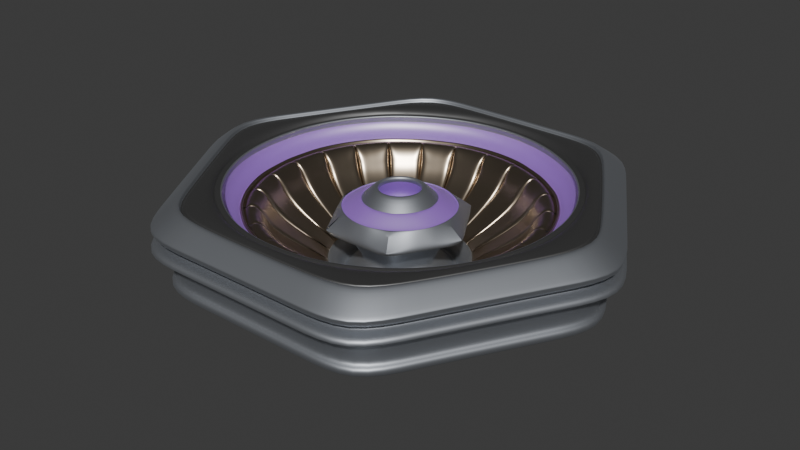 # Source: flower88.8.blend  (saved by Blender 4.2.66; exported with 4.5.12 LTS)
import bpy
from mathutils import Matrix  # noqa: F401  (used for matrix-valued properties, if any)

bpy.ops.wm.read_factory_settings(use_empty=True)
scene = bpy.context.scene
scene.name = 'Scene'

# ---- collections
col_collection = bpy.data.collections.new('Collection'); scene.collection.children.link(col_collection)

# ---- materials (node trees are filled in below, after node groups)
mat_material_001 = bpy.data.materials.new('Material.001')
mat_material_002 = bpy.data.materials.new('Material.002')
mat_outside = bpy.data.materials.new('outside')
mat_top = bpy.data.materials.new('top')
mat_material_003 = bpy.data.materials.new('Material.003')
mat_material_004 = bpy.data.materials.new('Material.004')
mat_flower = bpy.data.materials.new('flower')
mat_material = bpy.data.materials.new('Material')

# ---- material node trees
mat_material_001.use_nodes = True; mat_material_001.node_tree.nodes.clear()
_N = mat_material_001.node_tree.nodes; _L = mat_material_001.node_tree.links
n0 = _N.new('ShaderNodeBsdfPrincipled'); n0.name = 'Principled BSDF'; n0.location = (10, 300)
n1 = _N.new('ShaderNodeOutputMaterial'); n1.name = 'Material Output'; n1.location = (300, 300)
_L.new(n0.outputs[0], n1.inputs[0])
n1.is_active_output = True
mat_material_002.use_nodes = True; mat_material_002.node_tree.nodes.clear()
_N = mat_material_002.node_tree.nodes; _L = mat_material_002.node_tree.links
n0 = _N.new('ShaderNodeBsdfPrincipled'); n0.name = 'Principled BSDF'; n0.location = (10, 300)
n0.inputs[0].default_value = (0.4207, 0.4428, 0.4793, 1.0)
n0.inputs[1].default_value = 0.9032
n0.inputs[2].default_value = 0.5323
n0.inputs[3].default_value = 2.8
n0.inputs[27].default_value = (0.3549, 0.2864, 1.0, 1.0)
n1 = _N.new('ShaderNodeOutputMaterial'); n1.name = 'Material Output'; n1.location = (300, 300)
_L.new(n0.outputs[0], n1.inputs[0])
n1.is_active_output = True
mat_outside.use_nodes = True; mat_outside.node_tree.nodes.clear()
_N = mat_outside.node_tree.nodes; _L = mat_outside.node_tree.links
n0 = _N.new('ShaderNodeBsdfPrincipled'); n0.name = 'Principled BSDF'; n0.location = (10, 300)
n0.inputs[0].default_value = (0.4793, 0.3944, 0.2988, 1.0)
n0.inputs[1].default_value = 1.0
n0.inputs[2].default_value = 0.3011
n1 = _N.new('ShaderNodeOutputMaterial'); n1.name = 'Material Output'; n1.location = (300, 300)
_L.new(n0.outputs[0], n1.inputs[0])
n1.is_active_output = True
mat_top.use_nodes = True; mat_top.node_tree.nodes.clear()
_N = mat_top.node_tree.nodes; _L = mat_top.node_tree.links
n0 = _N.new('ShaderNodeBsdfPrincipled'); n0.name = 'Principled BSDF'; n0.location = (10, 300)
n0.inputs[0].default_value = (0.1887, 0.1887, 0.1887, 1.0)
n0.inputs[1].default_value = 0.8925
n1 = _N.new('ShaderNodeOutputMaterial'); n1.name = 'Material Output'; n1.location = (300, 300)
_L.new(n0.outputs[0], n1.inputs[0])
n1.is_active_output = True
mat_material_003.use_nodes = True; mat_material_003.node_tree.nodes.clear()
_N = mat_material_003.node_tree.nodes; _L = mat_material_003.node_tree.links
n0 = _N.new('ShaderNodeBsdfPrincipled'); n0.name = 'Principled BSDF'; n0.location = (10, 300)
n0.inputs[0].default_value = (0.3744, 0.1076, 0.8068, 1.0)
n0.inputs[2].default_value = 0.544
n0.inputs[3].default_value = 4.9
n1 = _N.new('ShaderNodeOutputMaterial'); n1.name = 'Material Output'; n1.location = (300, 300)
_L.new(n0.outputs[0], n1.inputs[0])
n1.is_active_output = True
mat_material_004.use_nodes = True; mat_material_004.node_tree.nodes.clear()
_N = mat_material_004.node_tree.nodes; _L = mat_material_004.node_tree.links
n0 = _N.new('ShaderNodeBsdfPrincipled'); n0.name = 'Principled BSDF'; n0.location = (10, 300)
n1 = _N.new('ShaderNodeOutputMaterial'); n1.name = 'Material Output'; n1.location = (300, 300)
_L.new(n0.outputs[0], n1.inputs[0])
n1.is_active_output = True
mat_flower.use_nodes = True; mat_flower.node_tree.nodes.clear()
_N = mat_flower.node_tree.nodes; _L = mat_flower.node_tree.links
n0 = _N.new('ShaderNodeBsdfPrincipled'); n0.name = 'Principled BSDF'; n0.location = (10, 300)
n1 = _N.new('ShaderNodeOutputMaterial'); n1.name = 'Material Output'; n1.location = (300, 300)
_L.new(n0.outputs[0], n1.inputs[0])
n1.is_active_output = True
mat_material.use_nodes = True; mat_material.node_tree.nodes.clear()
_N = mat_material.node_tree.nodes; _L = mat_material.node_tree.links
n0 = _N.new('ShaderNodeBsdfPrincipled'); n0.name = 'Principled BSDF'; n0.location = (10, 300)
n0.inputs[0].default_value = (0.8007, 0.2017, 0.0307, 1.0)
n1 = _N.new('ShaderNodeOutputMaterial'); n1.name = 'Material Output'; n1.location = (300, 300)
_L.new(n0.outputs[0], n1.inputs[0])
n1.is_active_output = True

# ---- world
world_world = bpy.data.worlds.new('World'); scene.world = world_world
world_world.use_nodes = True; world_world.node_tree.nodes.clear()
_N = world_world.node_tree.nodes; _L = world_world.node_tree.links
n0 = _N.new('ShaderNodeOutputWorld'); n0.name = 'World Output'; n0.location = (300, 300)
n1 = _N.new('ShaderNodeBackground'); n1.name = 'Background'; n1.location = (10, 300)
n1.inputs[0].default_value = (0.05088, 0.05088, 0.05088, 1.0)
_L.new(n1.outputs[0], n0.inputs[0])
n0.is_active_output = True
world_world.color = (0.05088, 0.05088, 0.05088)
world_world.use_sun_shadow = False
world_world.sun_shadow_jitter_overblur = 0.0

# ---- meshes
me_cylinder = bpy.data.meshes.new('Cylinder')
me_cylinder.from_pydata([(0.2801, 0.1617, -0.1179), (0.3133, 0.08389, -0.1174), (0.2801, -0.1617, -0.1179), (0.3133, -0.08389, -0.1174), (0.1, 0.05774, -0.03907), (0.1, -0.05774, -0.03907), (0.1157, 0.0, -0.03887), (0.1119, 0.02996, -0.03892), (0.1119, -0.02996, -0.03892), (0.2546, 0.107, -0.1843), (0.2546, -0.107, -0.1843), (0.2837, -3.025e-09, -0.1835), (0.2766, 0.05553, -0.1837), (0.2766, -0.05553, -0.1837), (0.1121, 0.06475, 0.005182), (0.1121, -0.06475, 0.005182), (0.1297, 0.0, 0.005415), (0.1254, 0.03359, 0.005358), (0.1254, -0.03359, 0.005358), (0.1942, 0.1121, -0.09267), (0.1942, -0.1121, -0.09267), (0.2246, 0.0, -0.09226), (0.2172, 0.05816, -0.09236), (0.2172, -0.05816, -0.09236), (0.3216, -0.08612, -0.1323), (0.2875, -0.166, -0.1327), (0.3216, 0.08612, -0.1323), (0.2875, 0.166, -0.1327), (0.368, 0.2122, -0.1983), (0.368, 0.1101, -0.1977), (0.3676, -0.2122, -0.2083), (0.368, -0.1101, -0.1977), (0.3823, 0.2207, -0.2147), (0.3813, 0.1145, -0.2141), (0.3823, -0.2207, -0.2147), (0.3813, -0.1145, -0.2141), (1.023, 0.0, 0.006058), (0.8848, 0.5108, 0.00422), (0.9896, 0.265, 0.00561), (0.8848, -0.5108, 0.00422), (0.9896, -0.265, 0.00561), (1.04, 0.0, 0.04425), (0.909, 0.5248, 0.04284), (1.017, 0.2723, 0.04426), (0.909, -0.5248, 0.04284), (1.017, -0.2723, 0.04426), (1.08, 8.62e-10, 0.03221), (1.065, 0.6147, 0.03659), (1.079, 0.3173, 0.03173), (1.065, -0.6147, 0.03659), (1.079, -0.3173, 0.03173), (1.088, 8.62e-10, 0.03263), (1.073, 0.6194, 0.03704), (1.088, 0.3197, 0.03215), (1.073, -0.6194, 0.03704), (1.088, -0.3197, 0.03215), (1.094, 8.62e-10, 0.01974), (1.078, 0.6226, 0.02258), (1.093, 0.3214, 0.01925), (1.078, -0.6226, 0.02258), (1.093, -0.3214, 0.01925), (1.108, 8.62e-10, 0.02025), (1.092, 0.6302, 0.02313), (1.106, 0.3253, 0.01976), (1.092, -0.6302, 0.02313), (1.106, -0.3253, 0.01976), (1.112, 8.592e-10, 0.04295), (1.095, 0.6325, 0.0487), (1.11, 0.3265, 0.04246), (1.095, -0.6325, 0.0487), (1.11, -0.3265, 0.04246), (1.122, 8.592e-10, 0.04353), (1.105, 0.6379, 0.04933), (1.12, 0.3293, 0.04303), (1.105, -0.6379, 0.04933), (1.12, -0.3293, 0.04303), (1.139, 8.592e-10, 0.04454), (1.121, 0.6475, 0.05042), (1.136, 0.3342, 0.04403), (1.121, -0.6475, 0.05042), (1.136, -0.3342, 0.04403), (1.249, 0.0, -0.0493), (1.249, 0.7212, -0.0519), (1.249, 0.3742, -0.04993), (1.249, -0.7212, -0.0519), (1.249, -0.3742, -0.04993), (1.24, 0.0, -0.04871), (1.24, 0.7157, -0.05128), (1.24, 0.3713, -0.04934), (1.24, -0.7157, -0.05128), (1.24, -0.3713, -0.04934), (1.24, 0.0, -0.08722), (1.24, 0.7157, -0.08979), (1.24, 0.3713, -0.08785), (1.24, -0.7157, -0.08979), (1.24, -0.3713, -0.08785), (1.172, 0.0, -0.1062), (1.172, 0.6768, -0.1087), (1.172, 0.3511, -0.1068), (1.172, -0.6768, -0.1087), (1.172, -0.3511, -0.1068), (1.172, 0.0, -0.1349), (1.172, 0.6768, -0.1373), (1.172, 0.3511, -0.1355), (1.172, -0.6768, -0.1373), (1.172, -0.3511, -0.1355), (1.25, 0.0, -0.1423), (1.25, 0.7216, -0.1449), (1.25, 0.3743, -0.143), (1.25, -0.7216, -0.1449), (1.25, -0.3743, -0.143), (1.25, 0.0, -0.1797), (1.25, 0.7216, -0.1823), (1.25, 0.3743, -0.1803), (1.25, -0.7216, -0.1823), (1.25, -0.3743, -0.1803), (1.25, 0.0, -0.173), (1.25, 0.7216, -0.1756), (1.25, 0.3743, -0.1736), (1.25, -0.7216, -0.1756), (1.25, -0.3743, -0.1736), (0.9455, 0.3913, 0.004316), (0.9458, -0.3915, 0.004473), (1.015, -0.1337, 0.005244), (1.015, 0.1337, 0.005244), (0.8437, -0.226, -0.099), (0.7544, 0.4355, -0.1002), (0.7544, -0.4355, -0.1002), (0.7991, -0.3307, -0.09959), (0.7991, 0.3307, -0.09959), (0.961, -0.2574, -0.02037), (0.961, 0.2574, -0.02037), (0.8592, -0.4961, -0.02172), (0.9181, -0.38, -0.02185), (0.986, 0.1298, -0.02095), (0.9181, 0.38, -0.02185), (0.986, -0.1298, -0.02095), (0.9939, 0.0, -0.01994), (0.8592, 0.4961, -0.02172), (0.8914, 0.0, -0.1106), (0.7707, 0.445, -0.1122), (0.862, -0.2308, -0.111), (0.862, 0.2308, -0.111), (0.7707, -0.445, -0.1122), (0.8163, -0.3379, -0.1116), (0.8767, 0.1154, -0.1108), (0.8163, 0.3379, -0.1116), (0.8767, -0.1154, -0.1108), (0.7668, 0.4427, -0.09267), (0.9343, -0.2502, -0.0721), (0.9343, 0.2502, -0.0721), (0.8353, -0.4823, -0.07342), (0.8926, -0.3694, -0.07374), (0.9586, 0.1262, -0.07287), (0.8926, 0.3694, -0.07374), (0.9586, -0.1262, -0.07287), (0.9662, 0.0, -0.07168), (0.8353, 0.4823, -0.07342), (0.8576, -0.2297, -0.09147), (0.8576, 0.2297, -0.09147), (0.7668, -0.4427, -0.09267), (0.8122, -0.3362, -0.09207), (0.8122, 0.3362, -0.09207), (0.1083, 0.029, -0.4116), (0.09684, -0.05591, -0.4118), (0.09684, 0.05591, -0.4118), (0.112, 0.0, -0.4116), (0.1083, -0.029, -0.4116), (0.112, 0.03, -0.257), (0.1002, -0.05783, -0.2572), (0.1002, 0.05783, -0.2572), (0.1159, 0.0, -0.2569), (0.112, -0.03, -0.257), (0.05153, -0.0138, -0.3399), (0.05329, 0.0, -0.3398), (0.05153, 0.0138, -0.3399), (0.04607, 0.0266, -0.3399), (0.04607, -0.0266, -0.3399), (0.1539, 0.0412, -0.1221), (0.1591, 0.0, -0.122), (0.1539, -0.0412, -0.1221), (0.1376, 0.07942, -0.1223), (0.1376, -0.07942, -0.1223), (0.1406, 0.03765, -0.2371), (0.1257, -0.07257, -0.2373), (0.1257, 0.07257, -0.2373), (0.04635, 0.01241, -0.3527), (0.04635, 0.01241, -0.3473), (0.04144, -0.02392, -0.3535), (0.04144, -0.02392, -0.3473), (0.04144, 0.02392, -0.3527), (0.04144, 0.02392, -0.3473), (0.04793, 0.0, -0.3473), (0.04635, -0.01241, -0.3473), (0.04793, 0.0, -0.3526), (0.04635, -0.01241, -0.3527), (0.1454, 0.0, -0.237), (0.1406, -0.03765, -0.2371), (0.1822, 0.1052, -0.08275), (0.1822, -0.1052, -0.08275), (0.2108, 0.0, -0.08237), (0.2038, 0.05457, -0.08246), (0.2038, -0.05457, -0.08246), (0.1868, 0.1079, -0.06966), (0.1868, -0.1079, -0.06966), (0.2162, -3.746e-05, -0.06932), (0.209, 0.05596, -0.06937), (0.209, -0.05596, -0.06937), (0.2782, 0.1606, -0.1361), (0.2782, -0.1606, -0.1361), (0.3112, 0.08333, -0.1357), (0.3112, -0.08333, -0.1357), (1.179, 0.0, -0.1989), (1.179, 0.6807, -0.2013), (1.179, 0.3531, -0.1995), (1.179, -0.6807, -0.2013), (1.179, -0.3531, -0.1995), (1.123, 0.0, -0.3575), (1.123, 0.6481, -0.3599), (1.123, 0.3363, -0.3581), (1.123, -0.6481, -0.3599), (1.123, -0.3363, -0.3581), (0.33, -0.0437, -0.1323), (0.3215, -0.04257, -0.1174), (0.3243, -0.0001123, -0.1174), (0.3329, -0.0001153, -0.1323), (0.368, -0.0001474, -0.1871), (0.3813, -0.0001533, -0.2141), (0.8735, -3.818e-08, -0.099), (0.8879, -3.881e-08, -0.09147), (0.3221, -0.0001116, -0.1357), (0.368, -0.05587, -0.1871), (0.3813, -0.0581, -0.2141), (0.8659, -0.1147, -0.099), (0.8802, -0.1165, -0.09147), (0.3193, -0.04228, -0.1357), (0.3302, 0.04242, -0.1323), (0.3216, 0.04134, -0.1175), (0.368, 0.05424, -0.1872), (0.3813, 0.05641, -0.2141), (0.8804, 0.1152, -0.09153), (0.3195, 0.04102, -0.1357), (0.8437, 0.226, -0.099), (0.851, -0.1127, -0.1442), (0.851, 0.1127, -0.1442), (0.8659, 0.1147, -0.099), (0.8292, -0.2221, -0.1442), (0.7414, 0.428, -0.1453), (0.7853, 0.325, -0.1447), (0.8292, 0.2221, -0.1442), (0.857, -3.746e-08, -0.1442), (0.3823, 0.2207, -0.247), (0.3813, 0.1145, -0.2464), (0.3823, -0.2207, -0.247), (0.3813, -0.1145, -0.2464), (0.3813, -0.0001533, -0.2464), (0.3813, -0.0581, -0.2464), (0.3813, 0.05641, -0.2464), (0.2964, 0.1711, -0.234), (0.2956, 0.08878, -0.2335), (0.2964, -0.1711, -0.234), (0.2956, -0.08878, -0.2335), (0.2956, -0.0001189, -0.2335), (0.2956, -0.04505, -0.2335), (0.2956, 0.04373, -0.2336), (0.2155, -0.06473, -0.3833), (0.2155, -8.665e-05, -0.3833), (0.2155, 0.06473, -0.3833), (0.2161, 0.1248, -0.3837), (0.2161, -0.1248, -0.3837), (0.2841, -0.164, -0.4752), (0.3177, 0.08508, -0.4747), (0.2019, 0.05408, -0.4305), (0.2088, 0.0, -0.4304), (0.2019, -0.05408, -0.4305), (0.1806, 0.1042, -0.4308), (0.1806, -0.1042, -0.4308), (0.2525, 0.06761, -0.4644), (0.2257, -0.1303, -0.4648), (0.2257, 0.1303, -0.4648), (0.2611, 0.0, -0.4643), (0.2525, -0.06761, -0.4644), (0.2841, 0.164, -0.4752), (0.3286, 0.0, -0.4746), (0.3177, -0.08508, -0.4747), (0.3347, -0.08962, -0.5654), (0.2992, -0.1728, -0.5659), (0.2992, 0.1728, -0.5659), (0.3347, 0.08962, -0.5654), (0.3461, 0.0, -0.5653), (0.3744, -0.2162, -0.4266), (0.4188, 0.1122, -0.426), (0.3744, 0.2162, -0.4266), (0.4331, 0.0, -0.4258), (0.4188, -0.1122, -0.426), (0.3383, -0.1953, -0.4811), (0.3784, 0.1013, -0.4805), (0.3383, 0.1953, -0.4811), (0.3914, 0.0, -0.4804), (0.3784, -0.1013, -0.4805), (0.7304, -0.4217, -0.5063), (0.817, 0.2188, -0.5051), (0.7304, 0.4217, -0.5063), (0.8449, 0.0, -0.5047), (0.817, -0.2188, -0.5051), (0.7304, -0.4217, -0.1395), (0.817, 0.2188, -0.1383), (0.7304, 0.4217, -0.1395), (0.8449, 0.0, -0.1379), (0.817, -0.2188, -0.1383), (0.9074, 0.0, -0.09076), (0.7845, 0.4529, -0.09239), (0.8775, -0.235, -0.09116), (0.8775, 0.235, -0.09116), (0.7845, -0.4529, -0.09239), (0.8383, -0.347, -0.09347), (0.9003, 0.1185, -0.09264), (0.8383, 0.347, -0.09347), (0.9003, -0.1185, -0.09264), (0.7864, -0.3261, -0.1445), (0.7425, -0.4253, -0.1452), (0.1384, 0.03708, -0.1555), (0.1238, -0.07147, -0.1557), (0.1238, 0.07147, -0.1557), (0.1432, 0.0, -0.1555), (0.1384, -0.03708, -0.1555), (0.9429, -0.2525, 0.01075), (0.9429, 0.2525, 0.01075), (0.843, -0.4867, 0.009423), (0.9009, -0.3729, 0.009524), (0.9674, 0.1274, 0.01037), (0.9008, 0.3729, 0.009483), (0.9674, -0.1274, 0.01037), (0.9751, 0.0, 0.01117), (0.843, 0.4867, 0.009423), (0.971, -0.26, 0.01363), (0.971, 0.26, 0.01363), (0.8682, -0.5012, 0.01227), (0.9279, -0.3841, 0.01227), (0.9963, 0.1312, 0.01307), (0.9277, 0.384, 0.01216), (0.9963, -0.1312, 0.01307), (1.004, 0.0, 0.01407), (0.8682, 0.5012, 0.01227), (0.9548, -0.2557, 0.01905), (0.9874, 0.0, 0.01948), (0.8536, 0.4929, 0.01771), (0.9548, 0.2557, 0.01905), (0.8536, -0.4929, 0.01771), (0.9123, -0.3776, 0.01775), (0.9796, 0.129, 0.01855), (0.9122, 0.3776, 0.01766), (0.9796, -0.129, 0.01855), (1.168, 0.0, -0.3588), (1.168, 0.6743, -0.3613), (1.168, 0.3498, -0.3594), (1.168, -0.6743, -0.3613), (1.168, -0.3498, -0.3594), (1.168, 0.0, -0.403), (1.168, 0.6743, -0.4054), (1.168, 0.3498, -0.4036), (1.168, -0.6743, -0.4054), (1.168, -0.3498, -0.4036), (1.139, 0.0, -0.4241), (1.139, 0.6573, -0.4265), (1.139, 0.341, -0.4247), (1.139, -0.6573, -0.4265), (1.139, -0.341, -0.4247)], [], [(7, 17, 14, 4), (6, 16, 17, 7), (8, 5, 15, 18), (6, 8, 18, 16), (17, 22, 19, 14), (16, 21, 22, 17), (18, 15, 20, 23), (16, 18, 23, 21), (27, 26, 1, 0), (24, 25, 2, 3), (3, 2, 30, 31), (0, 1, 29, 28), (28, 29, 33, 32), (31, 30, 34, 35), (341, 335, 40, 123), (340, 336, 38, 121), (339, 342, 36, 124), (36, 123, 40, 45, 41), (345, 352, 341, 342), (38, 124, 36, 41, 43), (40, 122, 39, 44, 45), (45, 44, 49, 50), (41, 45, 50, 46), (42, 43, 48, 47), (43, 41, 46, 48), (48, 46, 51, 53), (50, 49, 54, 55), (46, 50, 55, 51), (47, 48, 53, 52), (53, 51, 56, 58), (55, 54, 59, 60), (51, 55, 60, 56), (52, 53, 58, 57), (58, 56, 61, 63), (60, 59, 64, 65), (56, 60, 65, 61), (57, 58, 63, 62), (63, 61, 66, 68), (65, 64, 69, 70), (61, 65, 70, 66), (62, 63, 68, 67), (67, 68, 73, 72), (68, 66, 71, 73), (70, 69, 74, 75), (66, 70, 75, 71), (73, 71, 76, 78), (75, 74, 79, 80), (71, 75, 80, 76), (72, 73, 78, 77), (78, 76, 81, 83), (80, 79, 84, 85), (76, 80, 85, 81), (77, 78, 83, 82), (81, 85, 90, 86), (82, 83, 88, 87), (83, 81, 86, 88), (85, 84, 89, 90), (90, 89, 94, 95), (86, 90, 95, 91), (87, 88, 93, 92), (88, 86, 91, 93), (93, 91, 96, 98), (95, 94, 99, 100), (91, 95, 100, 96), (92, 93, 98, 97), (96, 100, 105, 101), (97, 98, 103, 102), (98, 96, 101, 103), (100, 99, 104, 105), (101, 105, 110, 106), (102, 103, 108, 107), (103, 101, 106, 108), (105, 104, 109, 110), (106, 110, 115, 111), (107, 108, 113, 112), (108, 106, 111, 113), (110, 109, 114, 115), (111, 115, 120, 116), (112, 113, 118, 117), (113, 111, 116, 118), (115, 114, 119, 120), (338, 337, 39, 122), (335, 338, 122, 40), (336, 339, 124, 38), (343, 340, 121, 37), (156, 155, 136, 137), (150, 153, 134, 131), (149, 152, 133, 130), (152, 151, 132, 133), (153, 156, 137, 134), (154, 150, 131, 135), (155, 149, 130, 136), (162, 159, 142, 146), (161, 160, 143, 144), (158, 161, 144, 141), (148, 162, 146, 140), (126, 129, 162, 148), (125, 128, 161, 158), (128, 127, 160, 161), (318, 312, 149, 155), (317, 313, 150, 154), (316, 310, 156, 153), (315, 314, 151, 152), (312, 315, 152, 149), (313, 316, 153, 150), (311, 317, 154, 157), (310, 318, 155, 156), (168, 163, 166, 171), (169, 172, 167, 164), (172, 171, 166, 167), (170, 165, 163, 168), (164, 167, 173, 177), (5, 8, 180, 182), (167, 166, 174, 173), (7, 4, 181, 178), (166, 163, 175, 174), (323, 185, 183, 321), (325, 324, 196, 197), (322, 325, 197, 184), (321, 183, 196, 324), (187, 186, 194, 192), (189, 193, 195, 188), (193, 192, 194, 195), (191, 190, 186, 187), (163, 165, 176, 175), (174, 175, 187, 192), (170, 168, 183, 185), (171, 172, 197, 196), (177, 173, 193, 189), (172, 169, 184, 197), (173, 174, 192, 193), (6, 7, 178, 179), (168, 171, 196, 183), (8, 6, 179, 180), (175, 176, 191, 187), (9, 12, 201, 198), (12, 11, 200, 201), (13, 10, 199, 202), (11, 13, 202, 200), (200, 202, 207, 205), (198, 201, 206, 203), (201, 200, 205, 206), (202, 199, 204, 207), (207, 204, 209, 211), (203, 206, 210, 208), (24, 211, 209, 25), (26, 27, 208, 210), (120, 119, 215, 216), (116, 120, 216, 212), (117, 118, 214, 213), (216, 215, 220, 221), (212, 216, 221, 217), (213, 214, 219, 218), (1, 26, 236, 237), (224, 237, 236, 225), (224, 225, 222, 223), (3, 223, 222, 24), (235, 211, 24, 222), (225, 230, 235, 222), (236, 241, 230, 225), (26, 210, 241, 236), (33, 29, 238, 239), (227, 239, 238, 226), (227, 226, 231, 232), (35, 232, 231, 31), (29, 1, 237, 238), (226, 238, 237, 224), (226, 224, 223, 231), (31, 231, 223, 3), (241, 205, 230), (230, 205, 235), (205, 241, 210, 206), (205, 207, 211, 235), (139, 145, 240, 229), (139, 229, 234, 147), (159, 240, 145, 142), (229, 228, 233, 234), (141, 147, 234, 158), (158, 234, 233, 125), (242, 159, 162, 129), (229, 240, 245, 228), (159, 242, 245, 240), (250, 228, 245, 244), (129, 248, 249, 242), (233, 228, 250, 243), (242, 249, 244, 245), (125, 233, 243, 246), (129, 126, 247, 248), (239, 227, 255, 257), (33, 239, 257, 252), (32, 33, 252, 251), (35, 34, 253, 254), (232, 35, 254, 256), (227, 232, 256, 255), (255, 256, 263, 262), (252, 257, 264, 259), (251, 252, 259, 258), (256, 254, 261, 263), (257, 255, 262, 264), (254, 253, 260, 261), (263, 261, 265), (261, 260, 269, 265), (262, 263, 265, 266), (258, 259, 267, 268), (264, 262, 266, 267), (259, 264, 267), (275, 272, 277, 279), (274, 281, 280, 273), (276, 278, 281, 274), (272, 273, 280, 277), (272, 275, 268, 267), (265, 269, 276, 274), (266, 265, 274, 273), (266, 273, 272, 267), (285, 286, 270, 284), (287, 288, 271, 282), (288, 289, 283, 271), (289, 285, 284, 283), (280, 281, 285, 289), (277, 280, 289, 288), (279, 277, 288, 287), (281, 278, 286, 285), (284, 270, 290, 294), (283, 284, 294, 293), (282, 271, 291, 292), (271, 283, 293, 291), (291, 293, 298, 296), (292, 291, 296, 297), (294, 290, 295, 299), (293, 294, 299, 298), (296, 298, 303, 301), (297, 296, 301, 302), (299, 295, 300, 304), (298, 299, 304, 303), (301, 303, 308, 306), (302, 301, 306, 307), (304, 300, 305, 309), (303, 304, 309, 308), (139, 147, 318, 310), (140, 146, 317, 311), (142, 145, 316, 313), (141, 144, 315, 312), (144, 143, 314, 315), (145, 139, 310, 316), (146, 142, 313, 317), (147, 141, 312, 318), (320, 127, 128, 319), (128, 125, 246, 319), (118, 116, 212, 214), (212, 217, 219, 214), (178, 321, 324, 179), (182, 180, 325, 322), (180, 179, 324, 325), (181, 323, 321, 178), (346, 351, 340, 343), (137, 136, 332, 333), (138, 135, 331, 334), (131, 134, 330, 327), (130, 133, 329, 326), (133, 132, 328, 329), (134, 137, 333, 330), (135, 131, 327, 331), (136, 130, 326, 332), (37, 121, 38, 43, 42), (347, 350, 339, 336), (344, 349, 338, 335), (349, 348, 337, 338), (350, 345, 342, 339), (351, 347, 336, 340), (352, 344, 335, 341), (332, 326, 344, 352), (331, 327, 347, 351), (330, 333, 345, 350), (329, 328, 348, 349), (326, 329, 349, 344), (327, 330, 350, 347), (334, 331, 351, 346), (333, 332, 352, 345), (221, 220, 356, 357), (217, 221, 357, 353), (218, 219, 355, 354), (219, 217, 353, 355), (355, 353, 358, 360), (357, 356, 361, 362), (353, 357, 362, 358), (354, 355, 360, 359), (360, 358, 363, 365), (362, 361, 366, 367), (358, 362, 367, 363), (359, 360, 365, 364), (138, 157, 154, 135), (342, 341, 123, 36)])
me_cylinder.polygons.foreach_set('use_smooth', [True] * 292)
me_cylinder.polygons.foreach_set('material_index', [1, 1, 1, 1, 1, 1, 1, 1, 1, 1, 1, 1, 1, 1, 3, 3, 3, 3, 3, 3, 3, 3, 3, 3, 3, 3, 3, 3, 3, 3, 3, 3, 3, 3, 3, 3, 3, 1, 1, 1, 1, 1, 1, 1, 1, 1, 1, 1, 1, 1, 1, 1, 1, 1, 1, 1, 1, 1, 1, 1, 1, 1, 1, 1, 1, 1, 1, 1, 1, 1, 1, 1, 1, 1, 1, 1, 1, 1, 1, 1, 1, 3, 3, 3, 3, 4, 4, 4, 4, 4, 4, 4, 2, 2, 2, 2, 2, 2, 2, 4, 4, 4, 4, 4, 4, 4, 4, 4, 4, 4, 4, 1, 4, 1, 4, 1, 4, 4, 4, 4, 1, 1, 1, 1, 1, 1, 4, 4, 1, 4, 1, 4, 4, 4, 1, 3, 3, 3, 3, 4, 4, 4, 4, 4, 4, 4, 4, 1, 1, 1, 1, 1, 1, 1, 1, 1, 1, 4, 4, 4, 4, 1, 1, 1, 1, 1, 1, 1, 1, 4, 4, 4, 4, 2, 2, 2, 2, 2, 2, 2, 2, 2, 2, 2, 2, 2, 2, 2, 1, 1, 1, 1, 1, 1, 1, 1, 1, 1, 1, 1, 1, 1, 1, 1, 1, 1, 1, 1, 1, 1, 1, 1, 1, 1, 1, 1, 1, 1, 1, 1, 1, 1, 1, 1, 1, 1, 1, 1, 1, 1, 2, 2, 2, 2, 1, 1, 1, 1, 4, 4, 4, 4, 4, 4, 4, 4, 2, 2, 1, 1, 4, 4, 4, 4, 3, 1, 1, 1, 1, 1, 1, 1, 1, 3, 3, 3, 3, 3, 3, 3, 1, 1, 1, 1, 1, 1, 1, 1, 1, 1, 1, 1, 1, 1, 1, 1, 1, 1, 1, 1, 4, 3])
_uv = me_cylinder.uv_layers.new(name='UVMap')
_uv.uv.foreach_set('vector', [0.0, 0.0, 0.0, 0.0, 0.0, 0.0, 0.0, 0.0, 0.0, 0.0, 0.0, 0.0, 0.0, 0.0, 0.0, 0.0, 0.0, 0.0, 0.0, 0.0, 0.0, 0.0, 0.0, 0.0, 0.0, 0.0, 0.0, 0.0, 0.0, 0.0, 0.0, 0.0, 0.0, 0.0, 0.0, 0.0, 0.0, 0.0, 0.0, 0.0, 0.0, 0.0, 0.0, 0.0, 0.0, 0.0, 0.0, 0.0, 0.0, 0.0, 0.0, 0.0, 0.0, 0.0, 0.0, 0.0, 0.0, 0.0, 0.0, 0.0, 0.0, 0.0, 0.0, 0.0, 0.0, 0.0, 0.0, 0.0, 0.0, 0.0, 0.0, 0.0, 0.0, 0.0, 0.0, 0.0, 0.0, 0.0, 0.0, 0.0, 0.0, 0.0, 0.0, 0.0, 0.0, 0.0, 0.0, 0.0, 0.0, 0.0, 0.0, 0.0, 0.0, 0.0, 0.0, 0.0, 0.0, 0.0, 0.0, 0.0, 0.0, 0.0, 0.0, 0.0, 0.0, 0.0, 0.0, 0.0, 0.0, 0.0, 0.0, 0.0, 0.0, 0.0, 0.0, 0.0, 0.0, 0.0, 0.0, 0.0, 0.0, 0.0, 0.0, 0.0, 0.0, 0.0, 0.0, 0.0, 0.0, 0.0, 0.0, 0.0, 0.0, 0.0, 0.0, 0.0, 0.0, 0.0, 0.0, 0.0, 0.0, 0.0, 0.0, 0.0, 0.0, 0.0, 0.0, 0.0, 0.0, 0.0, 0.0, 0.0, 0.0, 0.0, 0.0, 0.0, 0.0, 0.0, 0.0, 0.0, 0.0, 0.0, 0.0, 0.0, 0.0, 0.0, 0.0, 0.0, 0.0, 0.0, 0.0, 0.0, 0.0, 0.0, 0.0, 0.0, 0.0, 0.0, 0.0, 0.0, 0.0, 0.0, 0.0, 0.0, 0.0, 0.0, 0.0, 0.0, 0.0, 0.0, 0.0, 0.0, 0.0, 0.0, 0.0, 0.0, 0.0, 0.0, 0.0, 0.0, 0.0, 0.0, 0.0, 0.0, 0.0, 0.0, 0.0, 0.0, 0.0, 0.0, 0.0, 0.0, 0.0, 0.0, 0.0, 0.0, 0.0, 0.0, 0.0, 0.0, 0.0, 0.0, 0.0, 0.0, 0.0, 0.0, 0.0, 0.0, 0.0, 0.0, 0.0, 0.0, 0.0, 0.0, 0.0, 0.0, 0.0, 0.0, 0.0, 0.0, 0.0, 0.0, 0.0, 0.0, 0.0, 0.0, 0.0, 0.0, 0.0, 0.0, 0.0, 0.0, 0.0, 0.0, 0.0, 0.0, 0.0, 0.0, 0.0, 0.0, 0.0, 0.0, 0.0, 0.0, 0.0, 0.0, 0.0, 0.0, 0.0, 0.0, 0.0, 0.0, 0.0, 0.0, 0.0, 0.0, 0.0, 0.0, 0.0, 0.0, 0.0, 0.0, 0.0, 0.0, 0.0, 0.0, 0.0, 0.0, 0.0, 0.0, 0.0, 0.0, 0.0, 0.0, 0.0, 0.0, 0.0, 0.0, 0.0, 0.0, 0.0, 0.0, 0.0, 0.0, 0.0, 0.0, 0.0, 0.0, 0.0, 0.0, 0.0, 0.0, 0.0, 0.0, 0.0, 0.0, 0.0, 0.0, 0.0, 0.0, 0.0, 0.0, 0.0, 0.0, 0.0, 0.0, 0.0, 0.0, 0.0, 0.0, 0.0, 0.0, 0.0, 0.0, 0.0, 0.0, 0.0, 0.0, 0.0, 0.0, 0.0, 0.0, 0.0, 0.0, 0.0, 0.0, 0.0, 0.0, 0.0, 0.0, 0.0, 0.0, 0.0, 0.0, 0.0, 0.0, 0.0, 0.0, 0.0, 0.0, 0.0, 0.0, 0.0, 0.0, 0.0, 0.0, 0.0, 0.0, 0.0, 0.0, 0.0, 0.0, 0.0, 0.0, 0.0, 0.0, 0.0, 0.0, 0.0, 0.0, 0.0, 0.0, 0.0, 0.0, 0.0, 0.0, 0.0, 0.0, 0.0, 0.0, 0.0, 0.0, 0.0, 0.0, 0.0, 0.0, 0.0, 0.0, 0.0, 0.0, 0.0, 0.0, 0.0, 0.0, 0.0, 0.0, 0.0, 0.0, 0.0, 0.0, 0.0, 0.0, 0.0, 0.0, 0.0, 0.0, 0.0, 0.0, 0.0, 0.0, 0.0, 0.0, 0.0, 0.0, 0.0, 0.0, 0.0, 0.0, 0.0, 0.0, 0.0, 0.0, 0.0, 0.0, 0.0, 0.0, 0.0, 0.0, 0.0, 0.0, 0.0, 0.0, 0.0, 0.0, 0.0, 0.0, 0.0, 0.0, 0.0, 0.0, 0.0, 0.0, 0.0, 0.0, 0.0, 0.0, 0.0, 0.0, 0.0, 0.0, 0.0, 0.0, 0.0, 0.0, 0.0, 0.0, 0.0, 0.0, 0.0, 0.0, 0.0, 0.0, 0.0, 0.0, 0.0, 0.0, 0.0, 0.0, 0.0, 0.0, 0.0, 0.0, 0.0, 0.0, 0.0, 0.0, 0.0, 0.0, 0.0, 0.0, 0.0, 0.0, 0.0, 0.0, 0.0, 0.0, 0.0, 0.0, 0.0, 0.0, 0.0, 0.0, 0.0, 0.0, 0.0, 0.0, 0.0, 0.0, 0.0, 0.0, 0.0, 0.0, 0.0, 0.0, 0.0, 0.0, 0.0, 0.0, 0.0, 0.0, 0.0, 0.0, 0.0, 0.0, 0.0, 0.0, 0.0, 0.0, 0.0, 0.0, 0.0, 0.0, 0.0, 0.0, 0.0, 0.0, 0.0, 0.0, 0.0, 0.0, 0.0, 0.0, 0.0, 0.0, 0.0, 0.0, 0.0, 0.0, 0.0, 0.0, 0.0, 0.0, 0.0, 0.0, 0.0, 0.0, 0.0, 0.0, 0.0, 0.0, 0.0, 0.0, 0.0, 0.0, 0.0, 0.0, 0.0, 0.0, 0.0, 0.0, 0.0, 0.0, 0.0, 0.0, 0.0, 0.0, 0.0, 0.0, 0.0, 0.0, 0.0, 0.0, 0.0, 0.0, 0.0, 0.0, 0.0, 0.0, 0.0, 0.0, 0.0, 0.0, 0.0, 0.0, 0.0, 0.0, 0.0, 0.0, 0.0, 0.0, 0.0, 0.0, 0.0, 0.0, 0.0, 0.0, 0.0, 0.0, 0.0, 0.0, 0.0, 0.0, 0.0, 0.0, 0.0, 0.0, 0.0, 0.0, 0.0, 0.0, 0.0, 0.0, 0.0, 0.0, 0.0, 0.0, 0.0, 0.0, 0.0, 0.0, 0.0, 0.0, 0.0, 0.0, 0.0, 0.0, 0.0, 0.0, 0.0, 0.0, 0.0, 0.0, 0.0, 0.0, 0.0, 0.0, 0.0, 0.0, 0.0, 0.0, 0.0, 0.0, 0.0, 0.0, 0.0, 0.0, 0.0, 0.0, 0.0, 0.0, 0.0, 0.0, 0.0, 0.0, 0.0, 0.0, 0.0, 0.0, 0.0, 0.0, 0.0, 0.0, 0.0, 0.0, 0.0, 0.0, 0.0, 0.0, 0.0, 0.0, 0.0, 0.0, 0.0, 0.0, 0.0, 0.0, 0.0, 0.0, 0.0, 0.0, 0.0, 0.0, 0.0, 0.0, 0.0, 0.0, 0.0, 0.0, 0.0, 0.0, 0.0, 0.0, 0.0, 0.0, 0.0, 0.0, 0.0, 0.0, 0.0, 0.0, 0.0, 0.0, 0.0, 0.0, 0.0, 0.0, 0.0, 0.0, 0.0, 0.0, 0.0, 0.0, 0.0, 0.0, 0.0, 0.0, 0.0, 0.0, 0.0, 0.0, 0.0, 0.0, 0.0, 0.0, 0.0, 0.0, 0.0, 0.0, 0.0, 0.0, 0.0, 0.0, 0.0, 0.0, 0.0, 0.0, 0.0, 0.0, 0.0, 0.0, 0.0, 0.0, 0.0, 0.0, 0.0, 0.0, 0.0, 0.0, 0.0, 0.0, 0.0, 0.0, 0.0, 0.0, 0.0, 0.0, 0.0, 0.0, 0.0, 0.0, 0.0, 0.0, 0.0, 0.0, 0.0, 0.0, 0.0, 0.0, 0.0, 0.0, 0.0, 0.0, 0.0, 0.0, 0.0, 0.0, 0.0, 0.0, 0.0, 0.0, 0.0, 0.0, 0.0, 0.0, 0.0, 0.0, 0.0, 0.0, 0.0, 0.0, 0.0, 0.0, 0.0, 0.0, 0.0, 0.0, 0.0, 0.0, 0.0, 0.0, 0.0, 0.0, 0.0, 0.0, 0.0, 0.0, 0.0, 0.0, 0.0, 0.0, 0.0, 0.0, 0.0, 0.0, 0.0, 0.0, 0.0, 0.0, 0.0, 0.0, 0.0, 0.0, 0.0, 0.0, 0.0, 0.0, 0.0, 0.0, 0.0, 0.0, 0.0, 0.0, 0.0, 0.0, 0.0, 0.0, 0.0, 0.0, 0.0, 0.0, 0.0, 0.0, 0.0, 0.0, 0.0, 0.0, 0.0, 0.0, 0.0, 0.0, 0.0, 0.0, 0.0, 0.0, 0.0, 0.0, 0.0, 0.0, 0.0, 0.0, 0.0, 0.0, 0.0, 0.0, 0.0, 0.0, 0.0, 0.0, 0.0, 0.0, 0.0, 0.0, 0.0, 0.0, 0.0, 0.0, 0.0, 0.0, 0.0, 0.0, 0.0, 0.0, 0.0, 0.0, 0.0, 0.0, 0.0, 0.0, 0.0, 0.0, 0.0, 0.0, 0.0, 0.0, 0.0, 0.0, 0.0, 0.0, 0.0, 0.0, 0.0, 0.0, 0.0, 0.0, 0.0, 0.0, 0.0, 0.0, 0.0, 0.0, 0.0, 0.0, 0.0, 0.0, 0.0, 0.0, 0.0, 0.0, 0.0, 0.0, 0.0, 0.0, 0.0, 0.0, 0.0, 0.0, 0.0, 0.0, 0.0, 0.0, 0.0, 0.0, 0.0, 0.0, 0.0, 0.0, 0.0, 0.0, 0.0, 0.0, 0.0, 0.0, 0.0, 0.0, 0.0, 0.0, 0.0, 0.0, 0.0, 0.0, 0.0, 0.0, 0.0, 0.0, 0.0, 0.0, 0.0, 0.0, 0.0, 0.0, 0.0, 0.0, 0.0, 0.0, 0.0, 0.0, 0.0, 0.0, 0.0, 0.0, 0.0, 0.0, 0.0, 0.0, 0.0, 0.0, 0.0, 0.0, 0.0, 0.0, 0.0, 0.0, 0.0, 0.0, 0.0, 0.0, 0.0, 0.0, 0.0, 0.0, 0.0, 0.0, 0.0, 0.0, 0.0, 0.0, 0.0, 0.0, 0.0, 0.0, 0.0, 0.0, 0.0, 0.0, 0.0, 0.0, 0.0, 0.0, 0.0, 0.0, 0.0, 0.0, 0.0, 0.0, 0.0, 0.0, 0.0, 0.0, 0.0, 0.0, 0.0, 0.0, 0.0, 0.0, 0.0, 0.0, 0.0, 0.0, 0.0, 0.0, 0.0, 0.0, 0.0, 0.0, 0.0, 0.0, 0.0, 0.0, 0.0, 0.0, 0.0, 0.0, 0.0, 0.0, 0.0, 0.0, 0.0, 0.0, 0.0, 0.0, 0.0, 0.0, 0.0, 0.0, 0.0, 0.0, 0.0, 0.0, 0.0, 0.0, 0.0, 0.0, 0.0, 0.0, 0.0, 0.0, 0.0, 0.0, 0.0, 0.0, 0.0, 0.0, 0.0, 0.0, 0.0, 0.0, 0.0, 0.0, 0.0, 0.0, 0.0, 0.0, 0.0, 0.0, 0.0, 0.0, 0.0, 0.0, 0.0, 0.0, 0.0, 0.0, 0.0, 0.0, 0.0, 0.0, 0.0, 0.0, 0.0, 0.0, 0.0, 0.0, 0.0, 0.0, 0.0, 0.0, 0.0, 0.0, 0.0, 0.0, 0.0, 0.0, 0.0, 0.0, 0.0, 0.0, 0.0, 0.0, 0.0, 0.0, 0.0, 0.0, 0.0, 0.0, 0.0, 0.0, 0.0, 0.0, 0.0, 0.0, 0.0, 0.0, 0.0, 0.0, 0.0, 0.0, 0.0, 0.0, 0.0, 0.0, 0.0, 0.0, 0.0, 0.0, 0.0, 0.0, 0.0, 0.0, 0.0, 0.0, 0.0, 0.0, 0.0, 0.0, 0.0, 0.0, 0.0, 0.0, 0.0, 0.0, 0.0, 0.0, 0.0, 0.0, 0.0, 0.0, 0.0, 0.0, 0.0, 0.0, 0.0, 0.0, 0.0, 0.0, 0.0, 0.0, 0.0, 0.0, 0.0, 0.0, 0.0, 0.0, 0.0, 0.0, 0.0, 0.0, 0.0, 0.0, 0.0, 0.0, 0.0, 0.0, 0.0, 0.0, 0.0, 0.0, 0.0, 0.0, 0.0, 0.0, 0.0, 0.0, 0.0, 0.0, 0.0, 0.0, 0.0, 0.0, 0.0, 0.0, 0.0, 0.0, 0.0, 0.0, 0.0, 0.0, 0.0, 0.0, 0.0, 0.0, 0.0, 0.0, 0.0, 0.0, 0.0, 0.0, 0.0, 0.0, 0.0, 0.0, 0.0, 0.0, 0.0, 0.0, 0.0, 0.0, 0.0, 0.0, 0.0, 0.0, 0.0, 0.0, 0.0, 0.0, 0.0, 0.0, 0.0, 0.0, 0.0, 0.0, 0.0, 0.0, 0.0, 0.0, 0.0, 0.0, 0.0, 0.0, 0.0, 0.0, 0.0, 0.0, 0.0, 0.0, 0.0, 0.0, 0.0, 0.0, 0.0, 0.0, 0.0, 0.0, 0.0, 0.0, 0.0, 0.0, 0.0, 0.0, 0.0, 0.0, 0.0, 0.0, 0.0, 0.0, 0.0, 0.0, 0.0, 0.0, 0.0, 0.0, 0.0, 0.0, 0.0, 0.0, 0.0, 0.0, 0.0, 0.0, 0.0, 0.0, 0.0, 0.0, 0.0, 0.0, 0.0, 0.0, 0.0, 0.0, 0.0, 0.0, 0.0, 0.0, 0.0, 0.0, 0.0, 0.0, 0.0, 0.0, 0.0, 0.0, 0.0, 0.0, 0.0, 0.0, 0.0, 0.0, 0.0, 0.0, 0.0, 0.0, 0.0, 0.0, 0.0, 0.0, 0.0, 0.0, 0.0, 0.0, 0.0, 0.0, 0.0, 0.0, 0.0, 0.0, 0.0, 0.0, 0.0, 0.0, 0.0, 0.0, 0.0, 0.0, 0.0, 0.0, 0.0, 0.0, 0.0, 0.0, 0.0, 0.0, 0.0, 0.0, 0.0, 0.0, 0.0, 0.0, 0.0, 0.0, 0.0, 0.0, 0.0, 0.0, 0.0, 0.0, 0.0, 0.0, 0.0, 0.0, 0.0, 0.0, 0.0, 0.0, 0.0, 0.0, 0.0, 0.0, 0.0, 0.0, 0.0, 0.0, 0.0, 0.0, 0.0, 0.0, 0.0, 0.0, 0.0, 0.0, 0.0, 0.0, 0.0, 0.0, 0.0, 0.0, 0.0, 0.0, 0.0, 0.0, 0.0, 0.0, 0.0, 0.0, 0.0, 0.0, 0.0, 0.0, 0.0, 0.0, 0.0, 0.0, 0.0, 0.0, 0.0, 0.0, 0.0, 0.0, 0.0, 0.0, 0.0, 0.0, 0.0, 0.0, 0.0, 0.0, 0.0, 0.0, 0.0, 0.0, 0.0, 0.0, 0.0, 0.0, 0.0, 0.0, 0.0, 0.0, 0.0, 0.0, 0.0, 0.0, 0.0, 0.0, 0.0, 0.0, 0.0, 0.0, 0.0, 0.0, 0.0, 0.0, 0.0, 0.0, 0.0, 0.0, 0.0, 0.0, 0.0, 0.0, 0.0, 0.0, 0.0, 0.0, 0.0, 0.0, 0.0, 0.0, 0.0, 0.0, 0.0, 0.0, 0.0, 0.0, 0.0, 0.0, 0.0, 0.0, 0.0, 0.0, 0.0, 0.0, 0.0, 0.0, 0.0, 0.0, 0.0, 0.0, 0.0, 0.0, 0.0, 0.0, 0.0, 0.0, 0.0, 0.0, 0.0, 0.0, 0.0, 0.0, 0.0, 0.0, 0.0, 0.0, 0.0, 0.0, 0.0, 0.0, 0.0, 0.0, 0.0, 0.0, 0.0, 0.0, 0.0, 0.0, 0.0, 0.0, 0.0, 0.0, 0.0, 0.0, 0.0, 0.0, 0.0, 0.0, 0.0, 0.0, 0.0, 0.0, 0.0, 0.0, 0.0, 0.0, 0.0, 0.0, 0.0, 0.0, 0.0, 0.0, 0.0, 0.0, 0.0, 0.0, 0.0, 0.0, 0.0, 0.0, 0.0, 0.0, 0.0, 0.0, 0.0, 0.0, 0.0, 0.0, 0.0, 0.0, 0.0, 0.0, 0.0, 0.0, 0.0, 0.0, 0.0, 0.0, 0.0, 0.0, 0.0, 0.0, 0.0, 0.0, 0.0, 0.0, 0.0, 0.0, 0.0, 0.0, 0.0, 0.0, 0.0, 0.0, 0.0, 0.0, 0.0, 0.0, 0.0, 0.0, 0.0, 0.0, 0.0, 0.0, 0.0, 0.0, 0.0, 0.0, 0.0, 0.0, 0.0, 0.0, 0.0, 0.0, 0.0, 0.0, 0.0, 0.0, 0.0, 0.0, 0.0, 0.0, 0.0, 0.0, 0.0, 0.0, 0.0, 0.0, 0.0, 0.0, 0.0, 0.0, 0.0, 0.0, 0.0, 0.0, 0.0, 0.0, 0.0, 0.0, 0.0, 0.0, 0.0, 0.0, 0.0, 0.0, 0.0, 0.0, 0.0, 0.0, 0.0, 0.0, 0.0, 0.0, 0.0, 0.0, 0.0, 0.0, 0.0, 0.0, 0.0, 0.0, 0.0, 0.0, 0.0, 0.0, 0.0, 0.0, 0.0, 0.0, 0.0, 0.0, 0.0, 0.0, 0.0, 0.0, 0.0, 0.0, 0.0, 0.0, 0.0, 0.0, 0.0, 0.0, 0.0, 0.0, 0.0, 0.0, 0.0, 0.0, 0.0, 0.0, 0.0, 0.0, 0.0, 0.0, 0.0, 0.0, 0.0, 0.0, 0.0, 0.0, 0.0, 0.0, 0.0, 0.0, 0.0, 0.0, 0.0, 0.0, 0.0, 0.0, 0.0, 0.0, 0.0, 0.0, 0.0, 0.0, 0.0, 0.0, 0.0, 0.0, 0.0, 0.0, 0.0, 0.0, 0.0, 0.0, 0.0, 0.0, 0.0, 0.0, 0.0, 0.0, 0.0, 0.0, 0.0, 0.0, 0.0, 0.0, 0.0, 0.0, 0.0, 0.0, 0.0, 0.0, 0.0, 0.0, 0.0, 0.0, 0.0, 0.0, 0.0, 0.0, 0.0, 0.0, 0.0, 0.0, 0.0, 0.0, 0.0, 0.0, 0.0, 0.0, 0.0, 0.0, 0.0, 0.0, 0.0, 0.0, 0.0, 0.0, 0.0, 0.0, 0.0, 0.0, 0.0, 0.0, 0.0, 0.0, 0.0, 0.0, 0.0, 0.0, 0.0, 0.0, 0.0, 0.0, 0.0, 0.0, 0.0, 0.0, 0.0, 0.0, 0.0, 0.0, 0.0, 0.0, 0.0, 0.0, 0.0, 0.0, 0.0, 0.0, 0.0, 0.0, 0.0, 0.0, 0.0, 0.0, 0.0, 0.0, 0.0, 0.0, 0.0, 0.0, 0.0, 0.0, 0.0, 0.0, 0.0, 0.0, 0.0, 0.0, 0.0, 0.0, 0.0, 0.0, 0.0, 0.0, 0.0, 0.0, 0.0, 0.0, 0.0, 0.0, 0.0, 0.0, 0.0, 0.0, 0.0, 0.0, 0.0, 0.0, 0.0, 0.0, 0.0, 0.0, 0.0, 0.0, 0.0, 0.0, 0.0, 0.0, 0.0, 0.0, 0.0, 0.0, 0.0, 0.0, 0.0, 0.0, 0.0, 0.0, 0.0, 0.0, 0.0, 0.0, 0.0, 0.0, 0.0, 0.0, 0.0, 0.0, 0.0, 0.0, 0.0, 0.0, 0.0, 0.0, 0.0, 0.0, 0.0, 0.0, 0.0, 0.0, 0.0, 0.0, 0.0, 0.0, 0.0, 0.0, 0.0, 0.0, 0.0, 0.0, 0.0, 0.0, 0.0, 0.0, 0.0, 0.0, 0.0, 0.0, 0.0, 0.0, 0.0, 0.0, 0.0, 0.0, 0.0, 0.0, 0.0, 0.0, 0.0, 0.0, 0.0, 0.0, 0.0, 0.0, 0.0, 0.0, 0.0, 0.0, 0.0, 0.0, 0.0, 0.0, 0.0, 0.0, 0.0, 0.0, 0.0, 0.0, 0.0, 0.0, 0.0, 0.0, 0.0, 0.0, 0.0, 0.0, 0.0, 0.0, 0.0, 0.0, 0.0, 0.0, 0.0, 0.0, 0.0, 0.0, 0.0, 0.0, 0.0, 0.0, 0.0, 0.0, 0.0, 0.0, 0.0, 0.0, 0.0, 0.0, 0.0, 0.0, 0.0, 0.0, 0.0, 0.0, 0.0, 0.0, 0.0, 0.0, 0.0, 0.0, 0.0, 0.0, 0.0, 0.0, 0.0, 0.0, 0.0, 0.0, 0.0, 0.0, 0.0, 0.0, 0.0, 0.0, 0.0, 0.0, 0.0, 0.0, 0.0, 0.0, 0.0, 0.0, 0.0, 0.0, 0.0, 0.0, 0.0, 0.0, 0.0, 0.0, 0.0, 0.0, 0.0, 0.0, 0.0, 0.0, 0.0, 0.0, 0.0, 0.0, 0.0, 0.0, 0.0, 0.0, 0.0, 0.0, 0.0, 0.0, 0.0, 0.0, 0.0, 0.0, 0.0, 0.0, 0.0, 0.0, 0.0, 0.0, 0.0, 0.0, 0.0, 0.0, 0.0, 0.0, 0.0, 0.0, 0.0, 0.0, 0.0, 0.0, 0.0, 0.0, 0.0, 0.0, 0.0, 0.0, 0.0, 0.0, 0.0, 0.0, 0.0, 0.0, 0.0, 0.0, 0.0, 0.0, 0.0, 0.0, 0.0, 0.0, 0.0, 0.0, 0.0, 0.0, 0.0, 0.0, 0.0, 0.0, 0.0, 0.0, 0.0, 0.0, 0.0, 0.0, 0.0, 0.0, 0.0, 0.0, 0.0, 0.0, 0.0, 0.0, 0.0, 0.0, 0.0, 0.0, 0.0, 0.0, 0.0, 0.0, 0.0, 0.0, 0.0, 0.0, 0.0, 0.0, 0.0, 0.0, 0.0, 0.0, 0.0, 0.0, 0.0, 0.0, 0.0, 0.0, 0.0, 0.0, 0.0, 0.0, 0.0, 0.0, 0.0, 0.0, 0.0, 0.0, 0.0, 0.0, 0.0, 0.0, 0.0, 0.0, 0.0, 0.0, 0.0, 0.0, 0.0, 0.0, 0.0, 0.0, 0.0, 0.0, 0.0, 0.0, 0.0, 0.0, 0.0, 0.0, 0.0, 0.0, 0.0, 0.0, 0.0, 0.0, 0.0, 0.0, 0.0, 0.0, 0.0, 0.0, 0.0, 0.0, 0.0, 0.0, 0.0, 0.0, 0.0, 0.0, 0.0, 0.0, 0.0, 0.0, 0.0, 0.0, 0.0, 0.0, 0.0, 0.0, 0.0, 0.0, 0.0, 0.0, 0.0, 0.0, 0.0, 0.0, 0.0, 0.0, 0.0, 0.0, 0.0, 0.0, 0.0, 0.0, 0.0, 0.0, 0.0, 0.0, 0.0, 0.0, 0.0, 0.0, 0.0, 0.0, 0.0, 0.0, 0.0, 0.0, 0.0, 0.0, 0.0, 0.0, 0.0, 0.0, 0.0, 0.0, 0.0, 0.0, 0.0, 0.0, 0.0, 0.0, 0.0, 0.0, 0.0, 0.0, 0.0, 0.0, 0.0, 0.0, 0.0, 0.0, 0.0, 0.0, 0.0, 0.0, 0.0, 0.0, 0.0, 0.0, 0.0, 0.0, 0.0, 0.0, 0.0, 0.0, 0.0, 0.0, 0.0, 0.0, 0.0, 0.0, 0.0, 0.0, 0.0, 0.0, 0.0, 0.0, 0.0, 0.0, 0.0, 0.0, 0.0, 0.0, 0.0, 0.0, 0.0, 0.0, 0.0, 0.0, 0.0, 0.0, 0.0, 0.0, 0.0, 0.0, 0.0, 0.0, 0.0, 0.0, 0.0, 0.0, 0.0, 0.0, 0.0, 0.0, 0.0, 0.0, 0.0, 0.0, 0.0, 0.0, 0.0, 0.0, 0.0, 0.0, 0.0, 0.0, 0.0, 0.0, 0.0, 0.0, 0.0, 0.0, 0.0, 0.0, 0.0, 0.0, 0.0, 0.0, 0.0, 0.0, 0.0, 0.0, 0.0, 0.0, 0.0, 0.0, 0.0, 0.0, 0.0, 0.0, 0.0, 0.0, 0.0, 0.0, 0.0, 0.0, 0.0, 0.0, 0.0, 0.0, 0.0, 0.0])
me_cylinder.materials.append(mat_material_001)
me_cylinder.materials.append(mat_material_002)
me_cylinder.materials.append(mat_outside)
me_cylinder.materials.append(mat_top)
me_cylinder.materials.append(mat_material_003)
me_cylinder.materials.append(mat_material_004)
me_cylinder.materials.append(mat_outside)
me_cylinder.update()
me_cylinder.normals_split_custom_set([tuple(v) for v in zip(*[iter([-0.9611, -0.2613, -0.08968, -0.1518, -0.03731, 0.9877, -0.156, -0.06095, 0.9859, -0.9159, -0.3911, -0.08999, -0.996, -2.007e-08, -0.08944, -0.1624, -7.309e-08, 0.9867, -0.1518, -0.03731, 0.9877, -0.9611, -0.2613, -0.08968, -0.9611, 0.2613, -0.08968, -0.9159, 0.3911, -0.08999, -0.156, 0.06095, 0.9859, -0.1518, 0.03731, 0.9877, -0.996, -2.007e-08, -0.08944, -0.9611, 0.2613, -0.08968, -0.1518, 0.03731, 0.9877, -0.1624, -7.309e-08, 0.9867, -0.1518, -0.03731, 0.9877, 0.6914, 0.1902, 0.697, 0.6616, 0.2861, 0.6931, -0.156, -0.06095, 0.9859, -0.1624, -7.309e-08, 0.9867, 0.7173, -3.53e-08, 0.6968, 0.6914, 0.1902, 0.697, -0.1518, -0.03731, 0.9877, -0.1518, 0.03731, 0.9877, -0.156, 0.06095, 0.9859, 0.6616, -0.2861, 0.6931, 0.6914, -0.1902, 0.697, -0.1624, -7.309e-08, 0.9867, -0.1518, 0.03731, 0.9877, 0.6914, -0.1902, 0.697, 0.7173, -3.53e-08, 0.6968, -0.865, -0.367, 0.3421, -0.8985, -0.2746, 0.3425, -0.3, -0.6396, 0.7077, -0.2471, -0.6822, 0.6881, -0.8981, 0.2755, 0.3429, -0.865, 0.367, 0.3421, -0.2608, 0.6351, 0.7271, -0.3138, 0.5951, 0.7399, -0.3138, 0.5951, 0.7399, -0.2608, 0.6351, 0.7271, 0.6562, -0.08746, 0.7495, 0.7607, -0.1025, 0.641, -0.2471, -0.6822, 0.6881, -0.3, -0.6396, 0.7077, 0.7857, 0.07854, 0.6136, 0.7459, 0.05044, 0.6641, 0.7459, 0.05044, 0.6641, 0.7857, 0.07854, 0.6136, 0.9495, 0.008499, 0.3137, 0.9558, -0.005902, 0.2941, 0.7607, -0.1025, 0.641, 0.6562, -0.08746, 0.7495, 0.9362, -0.01162, 0.3513, 0.9306, -0.02159, 0.3654, -0.006818, 0.002299, 1.0, -0.009239, -0.0006081, 1.0, -0.1754, 0.03419, 0.9839, -0.1669, 0.003378, 0.986, -0.008878, 0.005146, 0.9999, -0.009129, 0.0009719, 1.0, -0.1752, -0.03372, 0.9839, -0.103, -0.03853, 0.9939, -0.007622, 0.004018, 1.0, -0.007155, -3.381e-05, 1.0, -0.2033, -0.0002508, 0.9791, -0.1669, -0.003377, 0.986, -0.2033, -0.0002508, 0.9791, -0.1669, 0.003378, 0.986, -0.1754, 0.03419, 0.9839, -0.3711, 0.1164, 0.9213, -0.4118, 0.0, 0.9113, -0.1214, 0.0, 0.9926, -0.1185, 0.01349, 0.9929, -0.006818, 0.002299, 1.0, -0.007155, -3.381e-05, 1.0, -0.1752, -0.03372, 0.9839, -0.1669, -0.003377, 0.986, -0.2033, -0.0002508, 0.9791, -0.4118, 0.0, 0.9113, -0.3706, -0.1162, 0.9215, -0.1754, 0.03419, 0.9839, -0.1044, 0.03938, 0.9938, -0.1511, 0.0252, 0.9882, -0.3893, 0.1783, 0.9037, -0.3711, 0.1164, 0.9213, -0.3711, 0.1164, 0.9213, -0.3893, 0.1783, 0.9037, -0.00199, 0.00813, 1.0, 0.03716, -0.001867, 0.9993, -0.4118, 0.0, 0.9113, -0.3711, 0.1164, 0.9213, 0.03716, -0.001867, 0.9993, 0.08949, 0.0, 0.996, -0.3884, -0.1779, 0.9041, -0.3706, -0.1162, 0.9215, 0.03716, 0.001867, 0.9993, -0.00199, -0.00813, 1.0, -0.3706, -0.1162, 0.9215, -0.4118, 0.0, 0.9113, 0.08949, 0.0, 0.996, 0.03716, 0.001867, 0.9993, 0.03716, 0.001867, 0.9993, 0.08949, 0.0, 0.996, 0.5244, 0.0, 0.8515, 0.5368, 0.00642, 0.8437, 0.03716, -0.001867, 0.9993, -0.00199, 0.00813, 1.0, 0.661, -0.02084, 0.7501, 0.5368, -0.00642, 0.8437, 0.08949, 0.0, 0.996, 0.03716, -0.001867, 0.9993, 0.5368, -0.00642, 0.8437, 0.5244, 0.0, 0.8515, -0.00199, -0.00813, 1.0, 0.03716, 0.001867, 0.9993, 0.5368, 0.00642, 0.8437, 0.661, 0.02084, 0.7501, 0.5368, 0.00642, 0.8437, 0.5244, 0.0, 0.8515, 0.5284, -4.116e-09, 0.849, 0.5273, 0.01089, 0.8496, 0.5368, -0.00642, 0.8437, 0.661, -0.02084, 0.7501, 0.425, -0.01028, 0.9051, 0.5273, -0.01089, 0.8496, 0.5244, 0.0, 0.8515, 0.5368, -0.00642, 0.8437, 0.5273, -0.01089, 0.8496, 0.5284, -4.116e-09, 0.849, 0.661, 0.02084, 0.7501, 0.5368, 0.00642, 0.8437, 0.5273, 0.01089, 0.8496, 0.425, 0.01028, 0.9051, 0.5273, 0.01089, 0.8496, 0.5284, -4.116e-09, 0.849, -0.6586, -4.382e-09, 0.7525, -0.6617, -0.02161, 0.7494, 0.5273, -0.01089, 0.8496, 0.425, -0.01028, 0.9051, -0.7743, 0.04473, 0.6313, -0.6617, 0.02161, 0.7494, 0.5284, -4.116e-09, 0.849, 0.5273, -0.01089, 0.8496, -0.6617, 0.02161, 0.7494, -0.6586, -4.382e-09, 0.7525, 0.425, 0.01028, 0.9051, 0.5273, 0.01089, 0.8496, -0.6617, -0.02161, 0.7494, -0.7743, -0.04473, 0.6313, -0.6617, -0.02161, 0.7494, -0.6586, -4.382e-09, 0.7525, -0.6637, 0.0, 0.748, -0.6634, -0.02355, 0.7479, -0.6617, 0.02161, 0.7494, -0.7743, 0.04473, 0.6313, -0.5629, 0.04341, 0.8254, -0.6634, 0.02355, 0.7479, -0.6586, -4.382e-09, 0.7525, -0.6617, 0.02161, 0.7494, -0.6634, 0.02355, 0.7479, -0.6637, 0.0, 0.748, -0.7743, -0.04473, 0.6313, -0.6617, -0.02161, 0.7494, -0.6634, -0.02355, 0.7479, -0.5629, -0.04341, 0.8254, -0.5629, -0.04341, 0.8254, -0.6634, -0.02355, 0.7479, -0.05668, -0.01088, 0.9983, -0.05339, -0.02288, 0.9983, -0.6634, -0.02355, 0.7479, -0.6637, 0.0, 0.748, -0.05997, 0.0, 0.9982, -0.05668, -0.01088, 0.9983, -0.6634, 0.02355, 0.7479, -0.5629, 0.04341, 0.8254, -0.05339, 0.02288, 0.9983, -0.05668, 0.01088, 0.9983, -0.6637, 0.0, 0.748, -0.6634, 0.02355, 0.7479, -0.05668, 0.01088, 0.9983, -0.05997, 0.0, 0.9982, -0.05668, -0.01088, 0.9983, -0.05997, 0.0, 0.9982, 0.3151, 0.0, 0.9491, 0.3167, -0.0037, 0.9485, -0.05668, 0.01088, 0.9983, -0.05339, 0.02288, 0.9983, 0.4085, 0.002837, 0.9127, 0.3167, 0.0037, 0.9485, -0.05997, 0.0, 0.9982, -0.05668, 0.01088, 0.9983, 0.3167, 0.0037, 0.9485, 0.3151, 0.0, 0.9491, -0.05339, -0.02288, 0.9983, -0.05668, -0.01088, 0.9983, 0.3167, -0.0037, 0.9485, 0.4085, -0.002837, 0.9127, 0.3167, -0.0037, 0.9485, 0.3151, 0.0, 0.9491, 0.9291, 0.0, -0.3699, 0.9311, 0.004164, -0.3648, 0.3167, 0.0037, 0.9485, 0.4085, 0.002837, 0.9127, 0.9726, -0.005972, -0.2323, 0.9311, -0.004164, -0.3648, 0.3151, 0.0, 0.9491, 0.3167, 0.0037, 0.9485, 0.9311, -0.004164, -0.3648, 0.9291, 0.0, -0.3699, 0.4085, -0.002837, 0.9127, 0.3167, -0.0037, 0.9485, 0.9311, 0.004164, -0.3648, 0.9726, 0.005972, -0.2323, 0.9291, 0.0, -0.3699, 0.9311, -0.004164, -0.3648, 0.6846, 0.00241, -0.7289, 0.6845, 0.0, -0.729, 0.9726, 0.005972, -0.2323, 0.9311, 0.004164, -0.3648, 0.6846, -0.00241, -0.7289, 0.5699, -0.004647, -0.8217, 0.9311, 0.004164, -0.3648, 0.9291, 0.0, -0.3699, 0.6845, 0.0, -0.729, 0.6846, -0.00241, -0.7289, 0.9311, -0.004164, -0.3648, 0.9726, -0.005972, -0.2323, 0.5699, 0.004647, -0.8217, 0.6846, 0.00241, -0.7289, 0.6846, 0.00241, -0.7289, 0.5699, 0.004647, -0.8217, 0.8754, 0.002734, -0.4833, 0.798, 0.002427, -0.6027, 0.6845, 0.0, -0.729, 0.6846, 0.00241, -0.7289, 0.798, 0.002427, -0.6027, 0.7977, -2.886e-12, -0.603, 0.5699, -0.004647, -0.8217, 0.6846, -0.00241, -0.7289, 0.798, -0.002427, -0.6027, 0.8754, -0.002734, -0.4833, 0.6846, -0.00241, -0.7289, 0.6845, 0.0, -0.729, 0.7977, -2.886e-12, -0.603, 0.798, -0.002427, -0.6027, 0.798, -0.002427, -0.6027, 0.7977, -2.886e-12, -0.603, 0.7971, 0.0, -0.6038, 0.7972, -0.002004, -0.6037, 0.798, 0.002427, -0.6027, 0.8754, 0.002734, -0.4833, 0.7314, 0.003857, -0.6819, 0.7972, 0.002004, -0.6037, 0.7977, -2.886e-12, -0.603, 0.798, 0.002427, -0.6027, 0.7972, 0.002004, -0.6037, 0.7971, 0.0, -0.6038, 0.8754, -0.002734, -0.4833, 0.798, -0.002427, -0.6027, 0.7972, -0.002004, -0.6037, 0.7314, -0.003857, -0.6819, 0.7971, 0.0, -0.6038, 0.7972, 0.002004, -0.6037, 0.7403, -0.002224, 0.6723, 0.7404, -1.474e-11, 0.6722, 0.7314, -0.003857, -0.6819, 0.7972, -0.002004, -0.6037, 0.7403, 0.002224, 0.6723, 0.6457, 0.004318, 0.7636, 0.7972, -0.002004, -0.6037, 0.7971, 0.0, -0.6038, 0.7404, -1.474e-11, 0.6722, 0.7403, 0.002224, 0.6723, 0.7972, 0.002004, -0.6037, 0.7314, 0.003857, -0.6819, 0.6457, -0.004318, 0.7636, 0.7403, -0.002224, 0.6723, 0.7404, -1.474e-11, 0.6722, 0.7403, -0.002224, 0.6723, 0.7394, -0.00272, 0.6733, 0.7397, 0.0, 0.673, 0.6457, 0.004318, 0.7636, 0.7403, 0.002224, 0.6723, 0.7394, 0.00272, 0.6733, 0.8487, 0.002991, 0.5289, 0.7403, 0.002224, 0.6723, 0.7404, -1.474e-11, 0.6722, 0.7397, 0.0, 0.673, 0.7394, 0.00272, 0.6733, 0.7403, -0.002224, 0.6723, 0.6457, -0.004318, 0.7636, 0.8487, -0.002991, 0.5289, 0.7394, -0.00272, 0.6733, 0.7397, 0.0, 0.673, 0.7394, -0.00272, 0.6733, 0.5228, 0.8525, 0.0, 0.0, 1.0, 0.0, 0.8487, 0.002991, 0.5289, 0.7394, 0.00272, 0.6733, 0.7823, 0.6229, 0.0, 0.0, 0.0, 0.0, 0.7394, 0.00272, 0.6733, 0.7397, 0.0, 0.673, 0.0, 1.0, 0.0, 0.7823, 0.6229, 0.0, 0.7394, -0.00272, 0.6733, 0.8487, -0.002991, 0.5289, 0.0, 0.0, 0.0, 0.5228, 0.8525, 0.0, 0.0, 1.0, 0.0, 0.5228, 0.8525, 0.0, -0.572, 0.003295, -0.8202, -0.5724, 8.043e-08, -0.82, 0.0, 0.0, 0.0, 0.7823, 0.6229, 0.0, -0.572, -0.003295, -0.8202, -0.7666, -0.003631, -0.6421, 0.7823, 0.6229, 0.0, 0.0, 1.0, 0.0, -0.5724, 8.043e-08, -0.82, -0.572, -0.003295, -0.8202, 0.5228, 0.8525, 0.0, 0.0, 0.0, 0.0, -0.7666, 0.003631, -0.6421, -0.572, 0.003295, -0.8202, -0.007183, 0.001237, 1.0, -0.01707, 0.01686, 0.9997, -0.1511, 0.0252, 0.9882, -0.1044, 0.03938, 0.9938, -0.009239, -0.0006081, 1.0, -0.007183, 0.001237, 1.0, -0.1044, 0.03938, 0.9938, -0.1754, 0.03419, 0.9839, -0.009129, 0.0009719, 1.0, -0.007622, 0.004018, 1.0, -0.1669, -0.003377, 0.986, -0.1752, -0.03372, 0.9839, -0.01618, -0.01772, 0.9997, -0.008878, 0.005146, 0.9999, -0.103, -0.03853, 0.9939, -0.1498, -0.02647, 0.9884, -0.6537, 0.0, 0.7567, -0.6467, 0.08126, 0.7584, -0.9917, 0.1266, -0.02297, -0.9996, 1.391e-09, -0.0275, -0.6326, -0.1691, 0.7558, -0.6467, -0.08126, 0.7584, -0.9917, -0.1266, -0.02297, -0.9647, -0.2619, -0.02734, -0.6326, 0.1691, 0.7558, -0.6009, 0.2521, 0.7585, -0.9197, 0.3921, -0.02208, -0.9647, 0.2618, -0.02702, -0.6009, 0.2521, 0.7585, -0.5801, 0.2982, 0.758, -0.8911, 0.4531, -0.02433, -0.9197, 0.3921, -0.02208, -0.6467, -0.08126, 0.7584, -0.6537, 0.0, 0.7567, -0.9996, 1.391e-09, -0.0275, -0.9917, -0.1266, -0.02297, -0.6009, -0.2513, 0.7588, -0.6326, -0.1691, 0.7558, -0.9647, -0.2619, -0.02734, -0.9197, -0.3921, -0.0227, -0.6467, 0.08126, 0.7584, -0.6326, 0.1691, 0.7558, -0.9647, 0.2618, -0.02702, -0.9917, 0.1266, -0.02297, 0.3818, 0.168, 0.9089, 0.484, 0.1356, 0.8645, 0.2428, 0.08661, 0.9662, 0.2631, 0.1174, 0.9576, 0.3818, -0.168, 0.9089, 0.4294, -0.1881, 0.8833, 0.2236, -0.06857, 0.9723, 0.2631, -0.1174, 0.9576, 0.484, -0.1357, 0.8645, 0.3818, -0.168, 0.9089, 0.2631, -0.1174, 0.9576, 0.2429, -0.08678, 0.9662, 0.4294, 0.1881, 0.8833, 0.3818, 0.168, 0.9089, 0.2631, 0.1174, 0.9576, 0.2236, 0.06857, 0.9723, -0.6934, -0.292, 0.6587, -0.7037, -0.2965, 0.6457, 0.3818, 0.168, 0.9089, 0.4294, 0.1881, 0.8833, -0.7199, 0.2196, 0.6584, -0.7075, 0.2981, 0.6408, 0.3818, -0.168, 0.9089, 0.484, -0.1357, 0.8645, -0.7075, 0.2981, 0.6408, -0.6909, 0.294, 0.6605, 0.4294, -0.1881, 0.8833, 0.3818, -0.168, 0.9089, -0.5042, 0.06286, 0.8613, -0.489, 0.1295, 0.8626, -0.6326, 0.1691, 0.7558, -0.6467, 0.08126, 0.7584, -0.4689, -0.1951, 0.8614, -0.489, -0.1295, 0.8626, -0.6326, -0.1691, 0.7558, -0.6009, -0.2513, 0.7588, -0.5042, -0.06286, 0.8613, -0.5077, -1.514e-10, 0.8616, -0.6537, 0.0, 0.7567, -0.6467, -0.08126, 0.7584, -0.4689, 0.1951, 0.8614, -0.4574, 0.2235, 0.8607, -0.5801, 0.2982, 0.758, -0.6009, 0.2521, 0.7585, -0.489, 0.1295, 0.8626, -0.4689, 0.1951, 0.8614, -0.6009, 0.2521, 0.7585, -0.6326, 0.1691, 0.7558, -0.489, -0.1295, 0.8626, -0.5042, -0.06286, 0.8613, -0.6467, -0.08126, 0.7584, -0.6326, -0.1691, 0.7558, -0.4574, -0.2235, 0.8607, -0.4689, -0.1951, 0.8614, -0.6009, -0.2513, 0.7588, -0.58, -0.2987, 0.7579, -0.5077, -1.514e-10, 0.8616, -0.5042, 0.06286, 0.8613, -0.6467, 0.08126, 0.7584, -0.6537, 0.0, 0.7567, -0.8367, -0.2253, 0.4992, -0.3816, -0.1007, 0.9188, -0.3891, -3.155e-07, 0.9212, -0.8676, -7.795e-09, 0.4973, -0.8017, 0.3391, 0.4921, -0.8367, 0.2253, 0.4992, -0.3816, 0.1007, 0.9188, -0.3576, 0.1473, 0.9222, -0.8367, 0.2253, 0.4992, -0.8676, -7.795e-09, 0.4973, -0.3891, -3.155e-07, 0.9212, -0.3816, 0.1007, 0.9188, -0.8017, -0.3391, 0.4921, -0.3576, -0.1473, 0.9222, -0.3816, -0.1007, 0.9188, -0.8367, -0.2253, 0.4992, -0.3576, 0.1473, 0.9222, -0.3816, 0.1007, 0.9188, 0.03704, -0.01386, 0.9992, 0.0264, -0.01691, 0.9995, -0.9159, 0.3911, -0.08999, -0.9611, 0.2613, -0.08968, -0.9649, 0.2618, -0.01807, -0.9197, 0.3923, -0.01587, -0.3816, 0.1007, 0.9188, -0.3891, -3.155e-07, 0.9212, 0.03361, -2.027e-07, 0.9994, 0.03704, -0.01386, 0.9992, -0.9611, -0.2613, -0.08968, -0.9159, -0.3911, -0.08999, -0.9197, -0.3923, -0.01587, -0.9649, -0.2618, -0.01807, -0.3891, -3.155e-07, 0.9212, -0.3816, -0.1007, 0.9188, 0.03704, 0.01386, 0.9992, 0.03361, -2.027e-07, 0.9994, -0.9, -0.3827, 0.2085, -0.826, -0.3498, 0.442, -0.8665, -0.2336, 0.4412, -0.9433, -0.2553, 0.212, -0.9433, 0.2553, 0.212, -0.9774, -3.136e-08, 0.2114, -0.8969, -1.69e-08, 0.4421, -0.8665, 0.2336, 0.4412, -0.9, 0.3827, 0.2085, -0.9433, 0.2553, 0.212, -0.8665, 0.2336, 0.4412, -0.826, 0.3498, 0.442, -0.9433, -0.2553, 0.212, -0.8665, -0.2336, 0.4412, -0.8969, -1.69e-08, 0.4421, -0.9774, -3.136e-08, 0.2114, -0.9158, -0.2475, 0.3163, -0.2382, -0.06157, 0.9693, -0.2394, -4.366e-05, 0.9709, -0.949, -4.167e-08, 0.3153, -0.8747, 0.3713, 0.3115, -0.9158, 0.2475, 0.3163, -0.2437, 0.04784, 0.9687, -0.2194, 0.05589, 0.974, -0.9158, 0.2475, 0.3163, -0.949, -4.167e-08, 0.3153, -0.2394, -4.366e-05, 0.9709, -0.2437, 0.04784, 0.9687, -0.8747, -0.3713, 0.3115, -0.2195, -0.08815, 0.9716, -0.2382, -0.06157, 0.9693, -0.9158, -0.2475, 0.3163, -0.3816, -0.1007, 0.9188, -0.3576, -0.1473, 0.9222, 0.0264, 0.01691, 0.9995, 0.03704, 0.01386, 0.9992, 0.03361, -2.027e-07, 0.9994, 0.03704, 0.01386, 0.9992, -0.9158, -0.2475, 0.3163, -0.949, -4.167e-08, 0.3153, -0.8017, -0.3391, 0.4921, -0.8367, -0.2253, 0.4992, -0.8665, -0.2336, 0.4412, -0.826, -0.3498, 0.442, -0.8676, -7.795e-09, 0.4973, -0.8367, 0.2253, 0.4992, -0.8665, 0.2336, 0.4412, -0.8969, -1.69e-08, 0.4421, 0.0264, -0.01691, 0.9995, 0.03704, -0.01386, 0.9992, -0.9158, 0.2475, 0.3163, -0.8747, 0.3713, 0.3115, -0.8367, 0.2253, 0.4992, -0.8017, 0.3391, 0.4921, -0.826, 0.3498, 0.442, -0.8665, 0.2336, 0.4412, 0.03704, -0.01386, 0.9992, 0.03361, -2.027e-07, 0.9994, -0.949, -4.167e-08, 0.3153, -0.9158, 0.2475, 0.3163, -0.996, -2.007e-08, -0.08944, -0.9611, -0.2613, -0.08968, -0.9649, -0.2618, -0.01807, -0.9998, -1.107e-08, -0.01818, -0.8367, -0.2253, 0.4992, -0.8676, -7.795e-09, 0.4973, -0.8969, -1.69e-08, 0.4421, -0.8665, -0.2336, 0.4412, -0.9611, 0.2613, -0.08968, -0.996, -2.007e-08, -0.08944, -0.9998, -1.107e-08, -0.01818, -0.9649, 0.2618, -0.01807, 0.03704, 0.01386, 0.9992, 0.0264, 0.01691, 0.9995, -0.8747, -0.3713, 0.3115, -0.9158, -0.2475, 0.3163, -0.765, -0.331, -0.5525, -0.7931, -0.2086, -0.5722, -0.957, -0.268, -0.1113, -0.918, -0.3927, -0.05485, -0.7931, -0.2086, -0.5722, -0.8112, 9.992e-09, -0.5847, -0.9928, -9.093e-05, -0.1195, -0.957, -0.268, -0.1113, -0.7931, 0.2086, -0.5722, -0.765, 0.331, -0.5525, -0.918, 0.3927, -0.05485, -0.957, 0.2681, -0.1112, -0.8112, 9.992e-09, -0.5847, -0.7931, 0.2086, -0.5722, -0.957, 0.2681, -0.1112, -0.9928, -9.093e-05, -0.1195, -0.9928, -9.093e-05, -0.1195, -0.957, 0.2681, -0.1112, -0.2374, 0.05431, 0.9699, -0.2494, 4.998e-05, 0.9684, -0.918, -0.3927, -0.05485, -0.957, -0.268, -0.1113, -0.2373, -0.05458, 0.9699, -0.2346, -0.0946, 0.9675, -0.957, -0.268, -0.1113, -0.9928, -9.093e-05, -0.1195, -0.2494, 4.998e-05, 0.9684, -0.2373, -0.05458, 0.9699, -0.957, 0.2681, -0.1112, -0.918, 0.3927, -0.05485, -0.2346, 0.0946, 0.9675, -0.2374, 0.05431, 0.9699, -0.2374, 0.05431, 0.9699, -0.2346, 0.0946, 0.9675, 0.08572, -0.04219, 0.9954, 0.09374, -0.02529, 0.9953, -0.2346, -0.0946, 0.9675, -0.2373, -0.05458, 0.9699, 0.09359, 0.02498, 0.9953, 0.08572, 0.04219, 0.9954, -0.8981, 0.2755, 0.3429, 0.09374, -0.02529, 0.9953, 0.08572, -0.04219, 0.9954, -0.865, 0.367, 0.3421, -0.8985, -0.2746, 0.3425, -0.865, -0.367, 0.3421, 0.08572, 0.04219, 0.9954, 0.09359, 0.02498, 0.9953, -0.572, 0.003295, -0.8202, -0.7666, 0.003631, -0.6421, 0.643, 0.004331, -0.7658, 0.7104, 0.002429, -0.7038, -0.5724, 8.043e-08, -0.82, -0.572, 0.003295, -0.8202, 0.7104, 0.002429, -0.7038, 0.7102, -3.604e-09, -0.704, -0.7666, -0.003631, -0.6421, -0.572, -0.003295, -0.8202, 0.7104, -0.002429, -0.7038, 0.643, -0.004331, -0.7658, 0.7104, 0.002429, -0.7038, 0.643, 0.004331, -0.7658, 0.7511, -0.003734, 0.6601, 0.8255, -0.001796, 0.5644, 0.7102, -3.604e-09, -0.704, 0.7104, 0.002429, -0.7038, 0.8255, -0.001796, 0.5644, 0.8256, -3.919e-09, 0.5643, 0.643, -0.004331, -0.7658, 0.7104, -0.002429, -0.7038, 0.8255, 0.001796, 0.5644, 0.7511, 0.003734, 0.6601, -0.3, -0.6396, 0.7077, -0.8985, -0.2746, 0.3425, -0.9289, -0.1207, 0.3501, -0.4016, -0.4844, 0.7772, -0.4805, 0.009987, 0.8769, -0.4016, -0.4844, 0.7772, -0.9289, -0.1207, 0.3501, -0.937, 0.0009862, 0.3493, -0.4805, 0.009987, 0.8769, -0.937, 0.0009862, 0.3493, -0.9289, 0.1227, 0.3495, -0.4026, 0.4808, 0.7789, -0.3138, 0.5951, 0.7399, -0.4026, 0.4808, 0.7789, -0.9289, 0.1227, 0.3495, -0.8981, 0.2755, 0.3429, 0.1071, -0.01062, 0.9942, 0.09374, -0.02529, 0.9953, -0.8981, 0.2755, 0.3429, -0.9289, 0.1227, 0.3495, -0.937, 0.0009862, 0.3493, 0.1088, 0.0004616, 0.9941, 0.1071, -0.01062, 0.9942, -0.9289, 0.1227, 0.3495, -0.9289, -0.1207, 0.3501, 0.1074, 0.01074, 0.9942, 0.1088, 0.0004616, 0.9941, -0.937, 0.0009862, 0.3493, -0.8985, -0.2746, 0.3425, 0.09359, 0.02498, 0.9953, 0.1074, 0.01074, 0.9942, -0.9289, -0.1207, 0.3501, 0.9495, 0.008499, 0.3137, 0.7857, 0.07854, 0.6136, 0.8491, 0.0549, 0.5253, 0.9678, 0.01318, 0.2512, 0.974, 0.0001252, 0.2267, 0.9678, 0.01318, 0.2512, 0.8491, 0.0549, 0.5253, 0.8695, 0.0001183, 0.494, 0.974, 0.0001252, 0.2267, 0.8695, 0.0001183, 0.494, 0.8486, -0.05637, 0.526, 0.9678, -0.01364, 0.2515, 0.9306, -0.02159, 0.3654, 0.9678, -0.01364, 0.2515, 0.8486, -0.05637, 0.526, 0.7607, -0.1025, 0.641, 0.7857, 0.07854, 0.6136, -0.3, -0.6396, 0.7077, -0.4016, -0.4844, 0.7772, 0.8491, 0.0549, 0.5253, 0.8695, 0.0001183, 0.494, 0.8491, 0.0549, 0.5253, -0.4016, -0.4844, 0.7772, -0.4805, 0.009987, 0.8769, 0.8695, 0.0001183, 0.494, -0.4805, 0.009987, 0.8769, -0.4026, 0.4808, 0.7789, 0.8486, -0.05637, 0.526, 0.7607, -0.1025, 0.641, 0.8486, -0.05637, 0.526, -0.4026, 0.4808, 0.7789, -0.3138, 0.5951, 0.7399, 0.1074, 0.01074, 0.9942, -0.2494, 4.998e-05, 0.9684, 0.1088, 0.0004616, 0.9941, 0.1088, 0.0004616, 0.9941, -0.2494, 4.998e-05, 0.9684, 0.1071, -0.01062, 0.9942, -0.2494, 4.998e-05, 0.9684, 0.1074, 0.01074, 0.9942, 0.09359, 0.02498, 0.9953, -0.2373, -0.05458, 0.9699, -0.2494, 4.998e-05, 0.9684, -0.2374, 0.05431, 0.9699, 0.09374, -0.02529, 0.9953, 0.1071, -0.01062, 0.9942, 0.3211, -0.0001081, 0.947, 0.3839, 0.05388, 0.9218, 0.5302, 0.06852, 0.8451, 0.5472, 0.000161, 0.837, 0.3211, -0.0001081, 0.947, 0.5472, 0.000161, 0.837, 0.5292, -0.0683, 0.8458, 0.3844, -0.05238, 0.9217, 0.484, 0.1356, 0.8645, 0.5302, 0.06852, 0.8451, 0.3839, 0.05388, 0.9218, 0.2428, 0.08661, 0.9662, 0.5472, 0.000161, 0.837, -0.7497, 0.0001588, 0.6618, -0.7462, 0.09702, 0.6586, 0.5292, -0.0683, 0.8458, 0.2429, -0.08678, 0.9662, 0.3844, -0.05238, 0.9217, 0.5292, -0.0683, 0.8458, 0.484, -0.1357, 0.8645, 0.484, -0.1357, 0.8645, 0.5292, -0.0683, 0.8458, -0.7462, 0.09702, 0.6586, -0.7199, 0.2196, 0.6584, -0.7175, -0.2203, 0.6608, 0.484, 0.1356, 0.8645, 0.3818, 0.168, 0.9089, -0.7037, -0.2965, 0.6457, 0.5472, 0.000161, 0.837, 0.5302, 0.06852, 0.8451, -0.7456, -0.09774, 0.6592, -0.7497, 0.0001588, 0.6618, 0.484, 0.1356, 0.8645, -0.7175, -0.2203, 0.6608, -0.7456, -0.09774, 0.6592, 0.5302, 0.06852, 0.8451, -0.9442, 1.691e-07, 0.3293, -0.7497, 0.0001588, 0.6618, -0.7456, -0.09774, 0.6592, -0.9387, -0.121, 0.3228, -0.7037, -0.2965, 0.6457, -0.8742, -0.3711, 0.3133, -0.9064, -0.2804, 0.3159, -0.7175, -0.2203, 0.6608, -0.7462, 0.09702, 0.6586, -0.7497, 0.0001588, 0.6618, -0.9442, 1.691e-07, 0.3293, -0.9387, 0.121, 0.3228, -0.7175, -0.2203, 0.6608, -0.9064, -0.2804, 0.3159, -0.9387, -0.121, 0.3228, -0.7456, -0.09774, 0.6592, -0.7199, 0.2196, 0.6584, -0.7462, 0.09702, 0.6586, -0.9387, 0.121, 0.3228, -0.9092, 0.2784, 0.3096, -0.7037, -0.2965, 0.6457, -0.6934, -0.292, 0.6587, -0.8742, -0.3711, 0.3133, -0.8742, -0.3711, 0.3133, 0.9678, 0.01318, 0.2512, 0.974, 0.0001252, 0.2267, 0.6527, -0.0004184, -0.7576, 0.6522, 6.525e-05, -0.758, 0.9495, 0.008499, 0.3137, 0.9678, 0.01318, 0.2512, 0.6522, 6.525e-05, -0.758, 0.6522, -0.005263, -0.758, 0.9558, -0.005902, 0.2941, 0.9495, 0.008499, 0.3137, 0.6522, -0.005263, -0.758, 0.8077, -0.01112, -0.5895, 0.9306, -0.02159, 0.3654, 0.9362, -0.01162, 0.3513, 0.8077, 0.01112, -0.5895, 0.6521, 0.005595, -0.7581, 0.9678, -0.01364, 0.2515, 0.9306, -0.02159, 0.3654, 0.6521, 0.005595, -0.7581, 0.6525, 0.0, -0.7578, 0.974, 0.0001252, 0.2267, 0.9678, -0.01364, 0.2515, 0.6525, 0.0, -0.7578, 0.6527, -0.0004184, -0.7576, 0.6527, -0.0004184, -0.7576, 0.6525, 0.0, -0.7578, 0.4488, 0.0, -0.8936, 0.4487, -0.0003985, -0.8937, 0.6522, -0.005263, -0.758, 0.6522, 6.525e-05, -0.758, 0.4488, 3.714e-06, -0.8936, 0.4502, -0.004239, -0.8929, 0.8077, -0.01112, -0.5895, 0.6522, -0.005263, -0.758, 0.4502, -0.004239, -0.8929, 0.2988, -0.008279, -0.9543, 0.6525, 0.0, -0.7578, 0.6521, 0.005595, -0.7581, 0.4504, 0.004765, -0.8928, 0.4488, 0.0, -0.8936, 0.6522, 6.525e-05, -0.758, 0.6527, -0.0004184, -0.7576, 0.4487, -0.0003985, -0.8937, 0.4488, 3.714e-06, -0.8936, 0.6521, 0.005595, -0.7581, 0.8077, 0.01112, -0.5895, 0.2988, 0.008279, -0.9543, 0.4504, 0.004765, -0.8928, 0.4488, 0.0, -0.8936, 0.4504, 0.004765, -0.8928, 0.9025, -0.0551, -0.4272, 0.4504, 0.004765, -0.8928, 0.2988, 0.008279, -0.9543, 0.874, -0.05719, -0.4826, 0.9025, -0.0551, -0.4272, 0.4487, -0.0003985, -0.8937, 0.4488, 0.0, -0.8936, 0.9025, -0.0551, -0.4272, 0.9378, -0.0001064, -0.3472, 0.2988, -0.008279, -0.9543, 0.4502, -0.004239, -0.8929, 0.9025, 0.05506, -0.4272, 0.874, 0.05719, -0.4826, 0.4488, 3.714e-06, -0.8936, 0.4487, -0.0003985, -0.8937, 0.9378, -0.0001064, -0.3472, 0.9025, 0.05506, -0.4272, 0.4502, -0.004239, -0.8929, 0.4488, 3.714e-06, -0.8936, 0.9025, 0.05506, -0.4272, 0.9345, 0.2611, 0.242, 0.9286, 0.1614, 0.3341, 0.6449, 0.1776, 0.7434, 0.6168, 0.2673, 0.7403, 0.9286, -0.1614, 0.3341, 0.6449, -0.1776, 0.7434, 0.6685, 1.577e-08, 0.7437, 0.9186, 1.418e-05, 0.3953, 0.9345, -0.2611, 0.242, 0.6168, -0.2673, 0.7403, 0.6449, -0.1776, 0.7434, 0.9286, -0.1614, 0.3341, 0.9286, 0.1614, 0.3341, 0.9186, 1.418e-05, 0.3953, 0.6685, 1.577e-08, 0.7437, 0.6449, 0.1776, 0.7434, 0.9286, 0.1614, 0.3341, 0.9345, 0.2611, 0.242, 0.874, 0.05719, -0.4826, 0.9025, 0.05506, -0.4272, 0.9025, -0.0551, -0.4272, 0.874, -0.05719, -0.4826, 0.9345, -0.2611, 0.242, 0.9286, -0.1614, 0.3341, 0.9378, -0.0001064, -0.3472, 0.9025, -0.0551, -0.4272, 0.9286, -0.1614, 0.3341, 0.9186, 1.418e-05, 0.3953, 0.9378, -0.0001064, -0.3472, 0.9186, 1.418e-05, 0.3953, 0.9286, 0.1614, 0.3341, 0.9025, 0.05506, -0.4272, -0.4792, 0.1274, 0.8684, -0.4511, 0.1874, 0.8726, -0.8127, 0.3439, 0.4704, -0.848, 0.2284, 0.4783, -0.4511, -0.1874, 0.8726, -0.4792, -0.1274, 0.8684, -0.848, -0.2284, 0.4783, -0.8127, -0.3439, 0.4704, -0.4792, -0.1274, 0.8684, -0.4908, 0.0, 0.8713, -0.8794, 0.0, 0.476, -0.848, -0.2284, 0.4783, -0.4908, 0.0, 0.8713, -0.4792, 0.1274, 0.8684, -0.848, 0.2284, 0.4783, -0.8794, 0.0, 0.476, 0.6685, 1.577e-08, 0.7437, 0.6449, -0.1776, 0.7434, -0.4792, 0.1274, 0.8684, -0.4908, 0.0, 0.8713, 0.6449, 0.1776, 0.7434, 0.6685, 1.577e-08, 0.7437, -0.4908, 0.0, 0.8713, -0.4792, -0.1274, 0.8684, 0.6168, 0.2673, 0.7403, 0.6449, 0.1776, 0.7434, -0.4792, -0.1274, 0.8684, -0.4511, -0.1874, 0.8726, 0.6449, -0.1776, 0.7434, 0.6168, -0.2673, 0.7403, -0.4511, 0.1874, 0.8726, -0.4792, 0.1274, 0.8684, -0.848, 0.2284, 0.4783, -0.8127, 0.3439, 0.4704, 0.7429, -0.3202, 0.5879, 0.78, -0.2134, 0.5882, -0.8794, 0.0, 0.476, -0.848, 0.2284, 0.4783, 0.78, -0.2134, 0.5882, 0.8062, 0.0, 0.5917, -0.8127, -0.3439, 0.4704, -0.848, -0.2284, 0.4783, 0.78, 0.2134, 0.5882, 0.7429, 0.3202, 0.5879, -0.848, -0.2284, 0.4783, -0.8794, 0.0, 0.476, 0.8062, 0.0, 0.5917, 0.78, 0.2134, 0.5882, 0.78, 0.2134, 0.5882, 0.8062, 0.0, 0.5917, 0.8942, 0.0, 0.4476, 0.8613, 0.2358, 0.45, 0.7429, 0.3202, 0.5879, 0.78, 0.2134, 0.5882, 0.8613, 0.2358, 0.45, 0.8223, 0.3532, 0.4461, 0.78, -0.2134, 0.5882, 0.7429, -0.3202, 0.5879, 0.8223, -0.3532, 0.4461, 0.8613, -0.2358, 0.45, 0.8062, 0.0, 0.5917, 0.78, -0.2134, 0.5882, 0.8613, -0.2358, 0.45, 0.8942, 0.0, 0.4476, 0.8613, 0.2358, 0.45, 0.8942, 0.0, 0.4476, -0.7168, 0.0, 0.6973, -0.6944, -0.1862, 0.695, 0.8223, 0.3532, 0.4461, 0.8613, 0.2358, 0.45, -0.6944, -0.1862, 0.695, -0.6601, -0.2776, 0.698, 0.8613, -0.2358, 0.45, 0.8223, -0.3532, 0.4461, -0.6601, 0.2776, 0.698, -0.6944, 0.1862, 0.695, 0.8942, 0.0, 0.4476, 0.8613, -0.2358, 0.45, -0.6944, 0.1862, 0.695, -0.7168, 0.0, 0.6973, -0.6944, -0.1862, 0.695, -0.7168, 0.0, 0.6973, -1.0, 0.0, 0.0, -0.9652, -0.2616, 0.0, -0.6601, -0.2776, 0.698, -0.6944, -0.1862, 0.695, -0.9652, -0.2616, 0.0, -0.9198, -0.3923, 0.0, -0.6944, 0.1862, 0.695, -0.6601, 0.2776, 0.698, -0.9198, 0.3923, 0.0, -0.9652, 0.2616, 0.0, -0.7168, 0.0, 0.6973, -0.6944, 0.1862, 0.695, -0.9652, 0.2616, 0.0, -1.0, 0.0, 0.0, 0.3211, -0.0001081, 0.947, 0.3844, -0.05238, 0.9217, -0.5042, 0.06286, 0.8613, -0.5077, -1.514e-10, 0.8616, 0.2236, 0.06857, 0.9723, 0.2631, 0.1174, 0.9576, -0.4689, -0.1951, 0.8614, -0.4574, -0.2235, 0.8607, 0.2428, 0.08661, 0.9662, 0.3839, 0.05388, 0.9218, -0.5042, -0.06286, 0.8613, -0.489, -0.1295, 0.8626, 0.2429, -0.08678, 0.9662, 0.2631, -0.1174, 0.9576, -0.4689, 0.1951, 0.8614, -0.489, 0.1295, 0.8626, 0.2631, -0.1174, 0.9576, 0.2236, -0.06857, 0.9723, -0.4574, 0.2235, 0.8607, -0.4689, 0.1951, 0.8614, 0.3839, 0.05388, 0.9218, 0.3211, -0.0001081, 0.947, -0.5077, -1.514e-10, 0.8616, -0.5042, -0.06286, 0.8613, 0.2631, 0.1174, 0.9576, 0.2428, 0.08661, 0.9662, -0.489, -0.1295, 0.8626, -0.4689, -0.1951, 0.8614, 0.3844, -0.05238, 0.9217, 0.2429, -0.08678, 0.9662, -0.489, 0.1295, 0.8626, -0.5042, 0.06286, 0.8613, -0.8756, 0.3778, 0.3011, -0.6909, 0.294, 0.6605, -0.7075, 0.2981, 0.6408, -0.8777, 0.3728, 0.3011, -0.7075, 0.2981, 0.6408, -0.7199, 0.2196, 0.6584, -0.9092, 0.2784, 0.3096, -0.8777, 0.3728, 0.3011, -0.572, -0.003295, -0.8202, -0.5724, 8.043e-08, -0.82, 0.7102, -3.604e-09, -0.704, 0.7104, -0.002429, -0.7038, 0.7102, -3.604e-09, -0.704, 0.8256, -3.919e-09, 0.5643, 0.8255, 0.001796, 0.5644, 0.7104, -0.002429, -0.7038, -0.9649, -0.2618, -0.01807, -0.9433, -0.2553, 0.212, -0.9774, -3.136e-08, 0.2114, -0.9998, -1.107e-08, -0.01818, -0.9197, 0.3923, -0.01587, -0.9649, 0.2618, -0.01807, -0.9433, 0.2553, 0.212, -0.9, 0.3827, 0.2085, -0.9649, 0.2618, -0.01807, -0.9998, -1.107e-08, -0.01818, -0.9774, -3.136e-08, 0.2114, -0.9433, 0.2553, 0.212, -0.9197, -0.3923, -0.01587, -0.9, -0.3827, 0.2085, -0.9433, -0.2553, 0.212, -0.9649, -0.2618, -0.01807, -0.1088, -0.05561, 0.9925, -0.1111, -0.04154, 0.9929, -0.008878, 0.005146, 0.9999, -0.01618, -0.01772, 0.9997, -0.9996, 1.391e-09, -0.0275, -0.9917, 0.1266, -0.02297, -0.9671, 0.1229, 0.2228, -0.974, -1.599e-09, 0.2264, -0.8908, -0.4536, -0.0252, -0.9197, -0.3921, -0.0227, -0.897, -0.3815, 0.2232, -0.8692, -0.4411, 0.2234, -0.9647, -0.2619, -0.02734, -0.9917, -0.1266, -0.02297, -0.9671, -0.1229, 0.2228, -0.9399, -0.2543, 0.2278, -0.9647, 0.2618, -0.02702, -0.9197, 0.3921, -0.02208, -0.8968, 0.3814, 0.2244, -0.9399, 0.2541, 0.2282, -0.9197, 0.3921, -0.02208, -0.8911, 0.4531, -0.02433, -0.8689, 0.4414, 0.224, -0.8968, 0.3814, 0.2244, -0.9917, -0.1266, -0.02297, -0.9996, 1.391e-09, -0.0275, -0.974, -1.599e-09, 0.2264, -0.9671, -0.1229, 0.2228, -0.9197, -0.3921, -0.0227, -0.9647, -0.2619, -0.02734, -0.9399, -0.2543, 0.2278, -0.897, -0.3815, 0.2232, -0.9917, 0.1266, -0.02297, -0.9647, 0.2618, -0.02702, -0.9399, 0.2541, 0.2282, -0.9671, 0.1229, 0.2228, -0.1498, -0.02647, 0.9884, -0.103, -0.03853, 0.9939, -0.1752, -0.03372, 0.9839, -0.3706, -0.1162, 0.9215, -0.3884, -0.1779, 0.9041, -0.1147, -0.02749, 0.993, -0.1185, -0.01349, 0.9929, -0.007622, 0.004018, 1.0, -0.009129, 0.0009719, 1.0, -0.115, 0.0279, 0.993, -0.1111, 0.04153, 0.9929, -0.007183, 0.001237, 1.0, -0.009239, -0.0006081, 1.0, -0.1111, 0.04153, 0.9929, -0.1098, 0.0554, 0.9924, -0.01707, 0.01686, 0.9997, -0.007183, 0.001237, 1.0, -0.1185, -0.01349, 0.9929, -0.1214, 0.0, 0.9926, -0.007155, -3.381e-05, 1.0, -0.007622, 0.004018, 1.0, -0.1111, -0.04154, 0.9929, -0.1147, -0.02749, 0.993, -0.009129, 0.0009719, 1.0, -0.008878, 0.005146, 0.9999, -0.1185, 0.01349, 0.9929, -0.115, 0.0279, 0.993, -0.009239, -0.0006081, 1.0, -0.006818, 0.002299, 1.0, -0.9671, 0.1229, 0.2228, -0.9399, 0.2541, 0.2282, -0.115, 0.0279, 0.993, -0.1185, 0.01349, 0.9929, -0.897, -0.3815, 0.2232, -0.9399, -0.2543, 0.2278, -0.1147, -0.02749, 0.993, -0.1111, -0.04154, 0.9929, -0.9671, -0.1229, 0.2228, -0.974, -1.599e-09, 0.2264, -0.1214, 0.0, 0.9926, -0.1185, -0.01349, 0.9929, -0.8968, 0.3814, 0.2244, -0.8689, 0.4414, 0.224, -0.1098, 0.0554, 0.9924, -0.1111, 0.04153, 0.9929, -0.9399, 0.2541, 0.2282, -0.8968, 0.3814, 0.2244, -0.1111, 0.04153, 0.9929, -0.115, 0.0279, 0.993, -0.9399, -0.2543, 0.2278, -0.9671, -0.1229, 0.2228, -0.1185, -0.01349, 0.9929, -0.1147, -0.02749, 0.993, -0.8692, -0.4411, 0.2234, -0.897, -0.3815, 0.2232, -0.1111, -0.04154, 0.9929, -0.1088, -0.05561, 0.9925, -0.974, -1.599e-09, 0.2264, -0.9671, 0.1229, 0.2228, -0.1185, 0.01349, 0.9929, -0.1214, 0.0, 0.9926, 0.8255, -0.001796, 0.5644, 0.7511, -0.003734, 0.6601, 0.8376, -0.003089, 0.5462, 0.7165, -0.002819, 0.6976, 0.8256, -3.919e-09, 0.5643, 0.8255, -0.001796, 0.5644, 0.7165, -0.002819, 0.6976, 0.7168, 1.292e-09, 0.6973, 0.7511, 0.003734, 0.6601, 0.8255, 0.001796, 0.5644, 0.7165, 0.002819, 0.6976, 0.8376, 0.003089, 0.5462, 0.8255, 0.001796, 0.5644, 0.8256, -3.919e-09, 0.5643, 0.7168, 1.292e-09, 0.6973, 0.7165, 0.002819, 0.6976, 0.7165, 0.002819, 0.6976, 0.7168, 1.292e-09, 0.6973, 0.8901, 0.0, -0.4558, 0.8902, -0.001809, -0.4556, 0.7165, -0.002819, 0.6976, 0.8376, -0.003089, 0.5462, 0.9241, 0.002161, -0.382, 0.8902, 0.001809, -0.4556, 0.7168, 1.292e-09, 0.6973, 0.7165, -0.002819, 0.6976, 0.8902, 0.001809, -0.4556, 0.8901, 0.0, -0.4558, 0.8376, 0.003089, 0.5462, 0.7165, 0.002819, 0.6976, 0.8902, -0.001809, -0.4556, 0.9241, -0.002161, -0.382, 0.8902, -0.001809, -0.4556, 0.8901, 0.0, -0.4558, 0.5837, 0.0, -0.8119, 0.584, -0.002739, -0.8117, 0.8902, 0.001809, -0.4556, 0.9241, 0.002161, -0.382, 0.5844, 0.004589, -0.8115, 0.584, 0.002739, -0.8117, 0.8901, 0.0, -0.4558, 0.8902, 0.001809, -0.4556, 0.584, 0.002739, -0.8117, 0.5837, 0.0, -0.8119, 0.9241, -0.002161, -0.382, 0.8902, -0.001809, -0.4556, 0.584, -0.002739, -0.8117, 0.5844, -0.004589, -0.8115, -0.8908, -0.4536, -0.0252, -0.58, -0.2987, 0.7579, -0.6009, -0.2513, 0.7588, -0.9197, -0.3921, -0.0227, -0.007155, -3.381e-05, 1.0, -0.006818, 0.002299, 1.0, -0.1669, 0.003378, 0.986, -0.2033, -0.0002508, 0.9791])] * 3)])
me_cylinder_002 = bpy.data.meshes.new('Cylinder.002')
me_cylinder_002.from_pydata([(0.7048, 0.4069, -0.0912), (0.7595, 0.3144, -0.0779), (0.7861, 0.2107, -0.0912), (0.6593, 0.3806, -0.127), (0.6789, 0.281, -0.1643), (0.7374, 0.1975, -0.1259), (0.3611, 0.2085, -0.4725), (0.3825, 0.1583, -0.4722), (0.4039, 0.1082, -0.4719), (0.3611, 0.2085, -0.4816), (0.3825, 0.1583, -0.4813), (0.4039, 0.1082, -0.481), (0.7383, 0.3642, -0.07818), (0.7808, 0.2646, -0.07762), (0.6599, 0.3255, -0.1646), (0.6979, 0.2365, -0.1641), (0.3718, 0.1834, -0.4723), (0.3932, 0.1332, -0.4721), (0.3718, 0.1834, -0.4814), (0.3932, 0.1332, -0.4812), (0.3628, 0.09715, -0.4679), (0.3436, 0.1422, -0.4681), (0.3252, 0.1879, -0.4684), (0.3339, 0.1647, -0.4682), (0.3532, 0.1197, -0.468), (0.7244, 0.4187, -0.0918), (0.808, 0.2166, -0.09312), (0.6895, 0.3981, -0.1338), (0.7712, 0.2065, -0.1327), (0.3758, 0.217, -0.465), (0.4191, 0.1123, -0.465), (0.3758, 0.217, -0.4804), (0.4203, 0.1126, -0.4798), (0.387, 0.1036, -0.4512), (0.3469, 0.2003, -0.439), (0.6845, 0.1833, -0.267), (0.6483, 0.2683, -0.2675), (0.6126, 0.3537, -0.268), (0.6301, 0.3108, -0.2677), (0.6664, 0.2258, -0.2673), (0.7912, 0.2118, -0.2524), (0.708, 0.4087, -0.2448), (0.8089, 0.3348, -0.12), (0.7565, 0.4358, -0.1212), (0.8454, 0.2239, -0.1204)], [], [(13, 15, 5, 2), (12, 0, 3, 14), (24, 21, 7, 17), (23, 22, 6, 16), (17, 7, 10, 19), (16, 6, 9, 18), (7, 16, 18, 10), (8, 17, 19, 11), (21, 23, 16, 7), (20, 24, 17, 8), (1, 12, 14, 4), (1, 4, 15, 13), (35, 39, 24, 20), (36, 38, 23, 21), (38, 37, 22, 23), (39, 36, 21, 24), (9, 6, 29, 31), (8, 11, 32, 30), (3, 0, 25, 27), (2, 5, 28, 26), (37, 3, 27, 41), (6, 22, 34, 29), (20, 8, 30, 33), (35, 20, 33, 40), (5, 35, 40, 28), (22, 37, 41, 34), (15, 4, 36, 39), (14, 3, 37, 38), (4, 14, 38, 36), (5, 15, 39, 35), (1, 13, 44, 42), (12, 1, 42, 43), (13, 2, 26, 44), (12, 43, 25, 0)])
me_cylinder_002.polygons.foreach_set('use_smooth', [True] * 34)
me_cylinder_002.polygons.foreach_set('material_index', [3, 3, 3, 3, 3, 3, 3, 3, 3, 3, 3, 3, 3, 3, 3, 3, 3, 3, 3, 3, 3, 3, 3, 3, 3, 3, 3, 3, 3, 3, 3, 3, 3, 3])
_uv = me_cylinder_002.uv_layers.new(name='UVMap')
_uv.uv.foreach_set('vector', [0.0, 0.0, 0.0, 0.0, 0.0, 0.0, 0.0, 0.0, 0.0, 0.0, 0.0, 0.0, 0.0, 0.0, 0.0, 0.0, 0.0, 0.0, 0.0, 0.0, 0.0, 0.0, 0.0, 0.0, 0.0, 0.0, 0.0, 0.0, 0.0, 0.0, 0.0, 0.0, 0.0, 0.0, 0.0, 0.0, 0.0, 0.0, 0.0, 0.0, 0.0, 0.0, 0.0, 0.0, 0.0, 0.0, 0.0, 0.0, 0.0, 0.0, 0.0, 0.0, 0.0, 0.0, 0.0, 0.0, 0.0, 0.0, 0.0, 0.0, 0.0, 0.0, 0.0, 0.0, 0.0, 0.0, 0.0, 0.0, 0.0, 0.0, 0.0, 0.0, 0.0, 0.0, 0.0, 0.0, 0.0, 0.0, 0.0, 0.0, 0.0, 0.0, 0.0, 0.0, 0.0, 0.0, 0.0, 0.0, 0.0, 0.0, 0.0, 0.0, 0.0, 0.0, 0.0, 0.0, 0.0, 0.0, 0.0, 0.0, 0.0, 0.0, 0.0, 0.0, 0.0, 0.0, 0.0, 0.0, 0.0, 0.0, 0.0, 0.0, 0.0, 0.0, 0.0, 0.0, 0.0, 0.0, 0.0, 0.0, 0.0, 0.0, 0.0, 0.0, 0.0, 0.0, 0.0, 0.0, 0.0, 0.0, 0.0, 0.0, 0.0, 0.0, 0.0, 0.0, 0.0, 0.0, 0.0, 0.0, 0.0, 0.0, 0.0, 0.0, 0.0, 0.0, 0.0, 0.0, 0.0, 0.0, 0.0, 0.0, 0.0, 0.0, 0.0, 0.0, 0.0, 0.0, 0.0, 0.0, 0.0, 0.0, 0.0, 0.0, 0.0, 0.0, 0.0, 0.0, 0.0, 0.0, 0.0, 0.0, 0.0, 0.0, 0.0, 0.0, 0.0, 0.0, 0.0, 0.0, 0.0, 0.0, 0.0, 0.0, 0.0, 0.0, 0.0, 0.0, 0.0, 0.0, 0.0, 0.0, 0.0, 0.0, 0.0, 0.0, 0.0, 0.0, 0.0, 0.0, 0.0, 0.0, 0.0, 0.0, 0.0, 0.0, 0.0, 0.0, 0.0, 0.0, 0.0, 0.0, 0.0, 0.0, 0.0, 0.0, 0.0, 0.0, 0.0, 0.0, 0.0, 0.0, 0.0, 0.0, 0.0, 0.0, 0.0, 0.0, 0.0, 0.0, 0.0, 0.0, 0.0, 0.0, 0.0, 0.0, 0.0, 0.0, 0.0, 0.0, 0.0, 0.0, 0.0, 0.0, 0.0, 0.0, 0.0, 0.0, 0.0, 0.0, 0.0, 0.0, 0.0, 0.0, 0.0, 0.0, 0.0, 0.0, 0.0, 0.0, 0.0, 0.0, 0.0, 0.0, 0.0, 0.0, 0.0, 0.0, 0.0, 0.0, 0.0, 0.0])
me_cylinder_002.materials.append(mat_material_001)
me_cylinder_002.materials.append(mat_flower)
me_cylinder_002.materials.append(mat_material)
me_cylinder_002.materials.append(mat_outside)
me_cylinder_002.update()
me_cylinder_002.normals_split_custom_set([tuple(v) for v in zip(*[iter([0.007493, -0.01666, 0.9998, -0.7969, -0.3455, 0.4956, -0.3836, -0.7753, 0.5017, 0.03363, -0.6946, 0.7186, -0.007982, 0.01121, 0.9999, -0.4713, 0.5184, 0.7136, -0.8206, 0.2738, 0.5016, -0.8048, -0.3287, 0.4942, -0.8962, -0.3835, -0.223, -0.8962, -0.3835, -0.223, -0.6797, -0.2937, -0.6721, -0.6797, -0.2937, -0.6721, -0.9011, -0.3735, -0.2202, -0.9035, 0.402, -0.1488, -0.7316, 0.6253, -0.2718, -0.6802, -0.2931, -0.6719, -0.6797, -0.2937, -0.6721, -0.6797, -0.2937, -0.6721, -0.9198, -0.3923, 0.0, -0.9198, -0.3923, 0.0, -0.6802, -0.2931, -0.6719, -0.7316, 0.6253, -0.2718, -0.9545, 0.2983, 0.0, -0.9198, -0.3923, 0.0, -0.6797, -0.2937, -0.6721, -0.6802, -0.2931, -0.6719, -0.9198, -0.3923, 0.0, -0.9198, -0.3923, 0.0, -0.06778, -0.9616, -0.266, -0.6797, -0.2937, -0.6721, -0.9198, -0.3923, 0.0, -0.4565, -0.8897, 0.002596, -0.8962, -0.3835, -0.223, -0.9011, -0.3735, -0.2202, -0.6802, -0.2931, -0.6719, -0.6797, -0.2937, -0.6721, -0.5612, -0.8065, -0.1861, -0.8962, -0.3835, -0.223, -0.6797, -0.2937, -0.6721, -0.06778, -0.9616, -0.266, -0.03916, -0.01336, 0.9991, -0.007982, 0.01121, 0.9999, -0.8048, -0.3287, 0.4942, -0.7849, -0.3318, 0.5232, -0.03916, -0.01336, 0.9991, -0.7849, -0.3318, 0.5232, -0.7969, -0.3455, 0.4956, 0.007493, -0.01666, 0.9998, -0.2103, -0.9132, 0.3491, -0.7118, -0.3211, 0.6247, -0.8962, -0.3835, -0.223, -0.5612, -0.8065, -0.1861, -0.7237, -0.3051, 0.619, -0.7287, -0.2802, 0.6249, -0.9011, -0.3735, -0.2202, -0.8962, -0.3835, -0.223, -0.7287, -0.2802, 0.6249, -0.7939, 0.5007, 0.3449, -0.9035, 0.402, -0.1488, -0.9011, -0.3735, -0.2202, -0.7118, -0.3211, 0.6247, -0.7237, -0.3051, 0.619, -0.8962, -0.3835, -0.223, -0.8962, -0.3835, -0.223, -0.9545, 0.2983, 0.0, -0.7316, 0.6253, -0.2718, -0.4995, 0.8663, 0.0004863, -0.5, 0.866, 0.0, -0.06778, -0.9616, -0.266, -0.4565, -0.8897, 0.002596, 0.2605, -0.9655, 0.004021, 0.2604, -0.9655, 0.00182, -0.8206, 0.2738, 0.5016, -0.4713, 0.5184, 0.7136, 0.1603, 0.5504, 0.8194, -0.503, 0.8643, 0.001542, 0.03363, -0.6946, 0.7186, -0.3836, -0.7753, 0.5017, 0.2589, -0.9659, 0.0004189, 0.4845, -0.3336, 0.8087, -0.7939, 0.5007, 0.3449, -0.8206, 0.2738, 0.5016, -0.503, 0.8643, 0.001542, -0.4993, 0.8664, -0.0008326, -0.7316, 0.6253, -0.2718, -0.9035, 0.402, -0.1488, -0.4975, 0.8674, -0.004144, -0.4995, 0.8663, 0.0004863, -0.5612, -0.8065, -0.1861, -0.06778, -0.9616, -0.266, 0.2604, -0.9655, 0.00182, 0.2586, -0.966, 0.0008773, -0.2103, -0.9132, 0.3491, -0.5612, -0.8065, -0.1861, 0.2586, -0.966, 0.0008773, 0.2582, -0.9661, 0.0006141, -0.3836, -0.7753, 0.5017, -0.2103, -0.9132, 0.3491, 0.2582, -0.9661, 0.0006141, 0.2589, -0.9659, 0.0004189, -0.9035, 0.402, -0.1488, -0.7939, 0.5007, 0.3449, -0.4993, 0.8664, -0.0008326, -0.4975, 0.8674, -0.004144, -0.7969, -0.3455, 0.4956, -0.7849, -0.3318, 0.5232, -0.7237, -0.3051, 0.619, -0.7118, -0.3211, 0.6247, -0.8048, -0.3287, 0.4942, -0.8206, 0.2738, 0.5016, -0.7939, 0.5007, 0.3449, -0.7287, -0.2802, 0.6249, -0.7849, -0.3318, 0.5232, -0.8048, -0.3287, 0.4942, -0.7287, -0.2802, 0.6249, -0.7237, -0.3051, 0.619, -0.3836, -0.7753, 0.5017, -0.7969, -0.3455, 0.4956, -0.7118, -0.3211, 0.6247, -0.2103, -0.9132, 0.3491, -0.03916, -0.01336, 0.9991, 0.007493, -0.01666, 0.9998, 0.5448, 0.1076, 0.8317, 0.5912, 0.2529, 0.7658, -0.007982, 0.01121, 0.9999, -0.03916, -0.01336, 0.9991, 0.5912, 0.2529, 0.7658, 0.4747, 0.2998, 0.8275, 0.007493, -0.01666, 0.9998, 0.03363, -0.6946, 0.7186, 0.4845, -0.3336, 0.8087, 0.5448, 0.1076, 0.8317, -0.007982, 0.01121, 0.9999, 0.4747, 0.2998, 0.8275, 0.1603, 0.5504, 0.8194, -0.4713, 0.5184, 0.7136])] * 3)])
me_sphere = bpy.data.meshes.new('Sphere')
me_sphere.from_pydata([(0.0, 0.9239, 0.07869), (0.0, 1.0, 0.0), (0.0, 0.9239, -0.07869), (0.0, 0.3827, -0.19), (0.1464, 0.3536, 0.19), (0.2706, 0.6533, 0.1454), (0.3536, 0.8536, 0.07869), (0.3827, 0.9239, 0.0), (0.3536, 0.8536, -0.07869), (0.2706, 0.6533, -0.1454), (0.1464, 0.3536, -0.19), (0.2706, 0.2706, 0.19), (0.5, 0.5, 0.1454), (0.6533, 0.6533, 0.07869), (0.7071, 0.7071, 0.0), (0.6533, 0.6533, -0.07869), (0.5, 0.5, -0.1454), (0.2706, 0.2706, -0.19), (0.3536, 0.1464, 0.19), (0.6533, 0.2706, 0.1454), (0.8536, 0.3536, 0.07869), (0.9239, 0.3827, 0.0), (0.8536, 0.3536, -0.07869), (0.6533, 0.2706, -0.1454), (0.3536, 0.1464, -0.19), (0.3827, -4.47e-08, 0.19), (0.7071, -8.941e-08, 0.1454), (0.9239, -1.192e-07, 0.07869), (1.0, -1.49e-07, 0.0), (0.9239, -1.192e-07, -0.07869), (0.7071, -8.941e-08, -0.1454), (0.3827, -4.47e-08, -0.19), (0.3536, -0.1464, 0.19), (0.6533, -0.2706, 0.1454), (0.8536, -0.3536, 0.07869), (0.9239, -0.3827, 0.0), (0.8536, -0.3536, -0.07869), (0.6533, -0.2706, -0.1454), (0.3536, -0.1464, -0.19), (0.2706, -0.2706, 0.19), (0.5, -0.5, 0.1454), (0.6533, -0.6533, 0.07869), (0.7071, -0.7071, 0.0), (0.6533, -0.6533, -0.07869), (0.5, -0.5, -0.1454), (0.2706, -0.2706, -0.19), (0.1464, -0.3536, 0.19), (0.2706, -0.6533, 0.1454), (0.3536, -0.8536, 0.07869), (0.3827, -0.9239, 0.0), (0.3536, -0.8536, -0.07869), (0.2706, -0.6533, -0.1454), (0.1464, -0.3536, -0.19), (-1.192e-07, -0.3827, 0.19), (-2.235e-07, -0.7071, 0.1454), (-2.384e-07, -0.9239, 0.07869), (-3.576e-07, -1.0, 0.0), (-2.384e-07, -0.9239, -0.07869), (-2.235e-07, -0.7071, -0.1454), (-1.192e-07, -0.3827, -0.19), (0.0, 0.0, -0.2056), (0.0, 0.0, 0.2056), (-0.1464, -0.3536, 0.19), (-0.2706, -0.6533, 0.1454), (-0.3536, -0.8536, 0.07869), (-0.3827, -0.9239, 0.0), (-0.3536, -0.8536, -0.07869), (-0.2706, -0.6533, -0.1454), (-0.1464, -0.3536, -0.19), (-0.2706, -0.2706, 0.19), (-0.5, -0.5, 0.1454), (-0.6533, -0.6533, 0.07869), (-0.7071, -0.7071, 0.0), (-0.6533, -0.6533, -0.07869), (-0.5, -0.5, -0.1454), (-0.2706, -0.2706, -0.19), (-0.3536, -0.1464, 0.19), (-0.6533, -0.2706, 0.1454), (-0.8536, -0.3536, 0.07869), (-0.9239, -0.3827, 0.0), (-0.8536, -0.3536, -0.07869), (-0.6533, -0.2706, -0.1454), (-0.3536, -0.1464, -0.19), (-0.3827, 1.788e-07, 0.19), (-0.7071, 3.278e-07, 0.1454), (-0.9239, 3.576e-07, 0.07869), (-1.0, 5.066e-07, 0.0), (-0.9239, 3.576e-07, -0.07869), (-0.7071, 3.278e-07, -0.1454), (-0.3827, 1.788e-07, -0.19), (-0.3536, 0.1464, 0.19), (-0.6533, 0.2706, 0.1454), (-0.8536, 0.3536, 0.07869), (-0.9239, 0.3827, 0.0), (-0.8536, 0.3536, -0.07869), (-0.6533, 0.2706, -0.1454), (-0.3536, 0.1464, -0.19), (-0.2706, 0.2706, 0.19), (-0.5, 0.5, 0.1454), (-0.6533, 0.6533, 0.07869), (-0.7071, 0.7071, 0.0), (-0.6533, 0.6533, -0.07869), (-0.5, 0.5, -0.1454), (-0.2706, 0.2706, -0.19), (-0.1464, 0.3536, 0.19), (-0.2706, 0.6533, 0.1454), (-0.3536, 0.8536, 0.07869), (-0.3827, 0.9239, 0.0), (-0.3536, 0.8536, -0.07869), (-0.2706, 0.6533, -0.1454), (-0.1464, 0.3536, -0.19), (2.384e-07, 0.3827, 0.19), (4.47e-07, 0.7071, 0.1454), (4.47e-07, 0.7071, -0.1454)], [], [(113, 2, 8, 9), (1, 0, 6, 7), (112, 111, 4, 5), (3, 113, 9, 10), (2, 1, 7, 8), (0, 112, 5, 6), (111, 61, 4), (60, 3, 10), (10, 9, 16, 17), (8, 7, 14, 15), (6, 5, 12, 13), (4, 61, 11), (60, 10, 17), (9, 8, 15, 16), (7, 6, 13, 14), (5, 4, 11, 12), (13, 12, 19, 20), (11, 61, 18), (60, 17, 24), (16, 15, 22, 23), (14, 13, 20, 21), (12, 11, 18, 19), (17, 16, 23, 24), (15, 14, 21, 22), (60, 24, 31), (23, 22, 29, 30), (21, 20, 27, 28), (19, 18, 25, 26), (24, 23, 30, 31), (22, 21, 28, 29), (20, 19, 26, 27), (18, 61, 25), (26, 25, 32, 33), (31, 30, 37, 38), (29, 28, 35, 36), (27, 26, 33, 34), (25, 61, 32), (60, 31, 38), (30, 29, 36, 37), (28, 27, 34, 35), (38, 37, 44, 45), (36, 35, 42, 43), (34, 33, 40, 41), (32, 61, 39), (60, 38, 45), (37, 36, 43, 44), (35, 34, 41, 42), (33, 32, 39, 40), (39, 61, 46), (60, 45, 52), (44, 43, 50, 51), (42, 41, 48, 49), (40, 39, 46, 47), (45, 44, 51, 52), (43, 42, 49, 50), (41, 40, 47, 48), (51, 50, 57, 58), (49, 48, 55, 56), (47, 46, 53, 54), (52, 51, 58, 59), (50, 49, 56, 57), (48, 47, 54, 55), (46, 61, 53), (60, 52, 59), (59, 58, 67, 68), (57, 56, 65, 66), (55, 54, 63, 64), (53, 61, 62), (60, 59, 68), (58, 57, 66, 67), (56, 55, 64, 65), (54, 53, 62, 63), (66, 65, 72, 73), (64, 63, 70, 71), (62, 61, 69), (60, 68, 75), (67, 66, 73, 74), (65, 64, 71, 72), (63, 62, 69, 70), (68, 67, 74, 75), (60, 75, 82), (74, 73, 80, 81), (72, 71, 78, 79), (70, 69, 76, 77), (75, 74, 81, 82), (73, 72, 79, 80), (71, 70, 77, 78), (69, 61, 76), (79, 78, 85, 86), (77, 76, 83, 84), (82, 81, 88, 89), (80, 79, 86, 87), (78, 77, 84, 85), (76, 61, 83), (60, 82, 89), (81, 80, 87, 88), (89, 88, 95, 96), (87, 86, 93, 94), (85, 84, 91, 92), (83, 61, 90), (60, 89, 96), (88, 87, 94, 95), (86, 85, 92, 93), (84, 83, 90, 91), (92, 91, 98, 99), (90, 61, 97), (60, 96, 103), (95, 94, 101, 102), (93, 92, 99, 100), (91, 90, 97, 98), (96, 95, 102, 103), (94, 93, 100, 101), (60, 103, 110), (102, 101, 108, 109), (100, 99, 106, 107), (98, 97, 104, 105), (103, 102, 109, 110), (101, 100, 107, 108), (99, 98, 105, 106), (97, 61, 104), (105, 104, 111, 112), (110, 109, 113, 3), (108, 107, 1, 2), (106, 105, 112, 0), (104, 61, 111), (60, 110, 3), (109, 108, 2, 113), (107, 106, 0, 1)])
me_sphere.polygons.foreach_set('use_smooth', [True] * 128)
me_sphere.polygons.foreach_set('material_index', [2, 2, 2, 2, 2, 2, 2, 2, 2, 2, 2, 2, 2, 2, 2, 2, 2, 2, 2, 2, 2, 2, 2, 2, 2, 2, 2, 2, 2, 2, 2, 2, 2, 2, 2, 2, 2, 2, 2, 2, 2, 2, 2, 2, 2, 2, 2, 2, 2, 2, 2, 2, 2, 2, 2, 2, 2, 2, 2, 2, 2, 2, 2, 2, 2, 2, 2, 2, 2, 2, 2, 2, 2, 2, 2, 2, 2, 2, 2, 2, 2, 2, 2, 2, 2, 2, 2, 2, 2, 2, 2, 2, 2, 2, 2, 2, 2, 2, 2, 2, 2, 2, 2, 2, 2, 2, 2, 2, 2, 2, 2, 2, 2, 2, 2, 2, 2, 2, 2, 2, 2, 2, 2, 2, 2, 2, 2, 2])
_uv = me_sphere.uv_layers.new(name='UVMap')
_uv.uv.foreach_set('vector', [0.75, 0.25, 0.75, 0.375, 0.6875, 0.375, 0.6875, 0.25, 0.75, 0.5, 0.75, 0.625, 0.6875, 0.625, 0.6875, 0.5, 0.75, 0.75, 0.75, 0.875, 0.6875, 0.875, 0.6875, 0.75, 0.75, 0.125, 0.75, 0.25, 0.6875, 0.25, 0.6875, 0.125, 0.75, 0.375, 0.75, 0.5, 0.6875, 0.5, 0.6875, 0.375, 0.75, 0.625, 0.75, 0.75, 0.6875, 0.75, 0.6875, 0.625, 0.75, 0.875, 0.7187, 1.0, 0.6875, 0.875, 0.7188, 0.0, 0.75, 0.125, 0.6875, 0.125, 0.6875, 0.125, 0.6875, 0.25, 0.625, 0.25, 0.625, 0.125, 0.6875, 0.375, 0.6875, 0.5, 0.625, 0.5, 0.625, 0.375, 0.6875, 0.625, 0.6875, 0.75, 0.625, 0.75, 0.625, 0.625, 0.6875, 0.875, 0.6562, 1.0, 0.625, 0.875, 0.6562, 0.0, 0.6875, 0.125, 0.625, 0.125, 0.6875, 0.25, 0.6875, 0.375, 0.625, 0.375, 0.625, 0.25, 0.6875, 0.5, 0.6875, 0.625, 0.625, 0.625, 0.625, 0.5, 0.6875, 0.75, 0.6875, 0.875, 0.625, 0.875, 0.625, 0.75, 0.625, 0.625, 0.625, 0.75, 0.5625, 0.75, 0.5625, 0.625, 0.625, 0.875, 0.5938, 1.0, 0.5625, 0.875, 0.5938, 0.0, 0.625, 0.125, 0.5625, 0.125, 0.625, 0.25, 0.625, 0.375, 0.5625, 0.375, 0.5625, 0.25, 0.625, 0.5, 0.625, 0.625, 0.5625, 0.625, 0.5625, 0.5, 0.625, 0.75, 0.625, 0.875, 0.5625, 0.875, 0.5625, 0.75, 0.625, 0.125, 0.625, 0.25, 0.5625, 0.25, 0.5625, 0.125, 0.625, 0.375, 0.625, 0.5, 0.5625, 0.5, 0.5625, 0.375, 0.5312, 0.0, 0.5625, 0.125, 0.5, 0.125, 0.5625, 0.25, 0.5625, 0.375, 0.5, 0.375, 0.5, 0.25, 0.5625, 0.5, 0.5625, 0.625, 0.5, 0.625, 0.5, 0.5, 0.5625, 0.75, 0.5625, 0.875, 0.5, 0.875, 0.5, 0.75, 0.5625, 0.125, 0.5625, 0.25, 0.5, 0.25, 0.5, 0.125, 0.5625, 0.375, 0.5625, 0.5, 0.5, 0.5, 0.5, 0.375, 0.5625, 0.625, 0.5625, 0.75, 0.5, 0.75, 0.5, 0.625, 0.5625, 0.875, 0.5312, 1.0, 0.5, 0.875, 0.5, 0.75, 0.5, 0.875, 0.4375, 0.875, 0.4375, 0.75, 0.5, 0.125, 0.5, 0.25, 0.4375, 0.25, 0.4375, 0.125, 0.5, 0.375, 0.5, 0.5, 0.4375, 0.5, 0.4375, 0.375, 0.5, 0.625, 0.5, 0.75, 0.4375, 0.75, 0.4375, 0.625, 0.5, 0.875, 0.4687, 1.0, 0.4375, 0.875, 0.4687, 0.0, 0.5, 0.125, 0.4375, 0.125, 0.5, 0.25, 0.5, 0.375, 0.4375, 0.375, 0.4375, 0.25, 0.5, 0.5, 0.5, 0.625, 0.4375, 0.625, 0.4375, 0.5, 0.4375, 0.125, 0.4375, 0.25, 0.375, 0.25, 0.375, 0.125, 0.4375, 0.375, 0.4375, 0.5, 0.375, 0.5, 0.375, 0.375, 0.4375, 0.625, 0.4375, 0.75, 0.375, 0.75, 0.375, 0.625, 0.4375, 0.875, 0.4062, 1.0, 0.375, 0.875, 0.4062, 0.0, 0.4375, 0.125, 0.375, 0.125, 0.4375, 0.25, 0.4375, 0.375, 0.375, 0.375, 0.375, 0.25, 0.4375, 0.5, 0.4375, 0.625, 0.375, 0.625, 0.375, 0.5, 0.4375, 0.75, 0.4375, 0.875, 0.375, 0.875, 0.375, 0.75, 0.375, 0.875, 0.3437, 1.0, 0.3125, 0.875, 0.3437, 0.0, 0.375, 0.125, 0.3125, 0.125, 0.375, 0.25, 0.375, 0.375, 0.3125, 0.375, 0.3125, 0.25, 0.375, 0.5, 0.375, 0.625, 0.3125, 0.625, 0.3125, 0.5, 0.375, 0.75, 0.375, 0.875, 0.3125, 0.875, 0.3125, 0.75, 0.375, 0.125, 0.375, 0.25, 0.3125, 0.25, 0.3125, 0.125, 0.375, 0.375, 0.375, 0.5, 0.3125, 0.5, 0.3125, 0.375, 0.375, 0.625, 0.375, 0.75, 0.3125, 0.75, 0.3125, 0.625, 0.3125, 0.25, 0.3125, 0.375, 0.25, 0.375, 0.25, 0.25, 0.3125, 0.5, 0.3125, 0.625, 0.25, 0.625, 0.25, 0.5, 0.3125, 0.75, 0.3125, 0.875, 0.25, 0.875, 0.25, 0.75, 0.3125, 0.125, 0.3125, 0.25, 0.25, 0.25, 0.25, 0.125, 0.3125, 0.375, 0.3125, 0.5, 0.25, 0.5, 0.25, 0.375, 0.3125, 0.625, 0.3125, 0.75, 0.25, 0.75, 0.25, 0.625, 0.3125, 0.875, 0.2812, 1.0, 0.25, 0.875, 0.2812, 0.0, 0.3125, 0.125, 0.25, 0.125, 0.25, 0.125, 0.25, 0.25, 0.1875, 0.25, 0.1875, 0.125, 0.25, 0.375, 0.25, 0.5, 0.1875, 0.5, 0.1875, 0.375, 0.25, 0.625, 0.25, 0.75, 0.1875, 0.75, 0.1875, 0.625, 0.25, 0.875, 0.2187, 1.0, 0.1875, 0.875, 0.2187, 0.0, 0.25, 0.125, 0.1875, 0.125, 0.25, 0.25, 0.25, 0.375, 0.1875, 0.375, 0.1875, 0.25, 0.25, 0.5, 0.25, 0.625, 0.1875, 0.625, 0.1875, 0.5, 0.25, 0.75, 0.25, 0.875, 0.1875, 0.875, 0.1875, 0.75, 0.1875, 0.375, 0.1875, 0.5, 0.125, 0.5, 0.125, 0.375, 0.1875, 0.625, 0.1875, 0.75, 0.125, 0.75, 0.125, 0.625, 0.1875, 0.875, 0.1562, 1.0, 0.125, 0.875, 0.1562, 0.0, 0.1875, 0.125, 0.125, 0.125, 0.1875, 0.25, 0.1875, 0.375, 0.125, 0.375, 0.125, 0.25, 0.1875, 0.5, 0.1875, 0.625, 0.125, 0.625, 0.125, 0.5, 0.1875, 0.75, 0.1875, 0.875, 0.125, 0.875, 0.125, 0.75, 0.1875, 0.125, 0.1875, 0.25, 0.125, 0.25, 0.125, 0.125, 0.09375, 0.0, 0.125, 0.125, 0.0625, 0.125, 0.125, 0.25, 0.125, 0.375, 0.0625, 0.375, 0.0625, 0.25, 0.125, 0.5, 0.125, 0.625, 0.0625, 0.625, 0.0625, 0.5, 0.125, 0.75, 0.125, 0.875, 0.0625, 0.875, 0.0625, 0.75, 0.125, 0.125, 0.125, 0.25, 0.0625, 0.25, 0.0625, 0.125, 0.125, 0.375, 0.125, 0.5, 0.0625, 0.5, 0.0625, 0.375, 0.125, 0.625, 0.125, 0.75, 0.0625, 0.75, 0.0625, 0.625, 0.125, 0.875, 0.09375, 1.0, 0.0625, 0.875, 0.0625, 0.5, 0.0625, 0.625, 0.0, 0.625, 0.0, 0.5, 0.0625, 0.75, 0.0625, 0.875, 0.0, 0.875, 0.0, 0.75, 0.0625, 0.125, 0.0625, 0.25, 0.0, 0.25, 0.0, 0.125, 0.0625, 0.375, 0.0625, 0.5, 0.0, 0.5, 0.0, 0.375, 0.0625, 0.625, 0.0625, 0.75, 0.0, 0.75, 0.0, 0.625, 0.0625, 0.875, 0.03125, 1.0, 0.0, 0.875, 0.03125, 0.0, 0.0625, 0.125, 0.0, 0.125, 0.0625, 0.25, 0.0625, 0.375, 0.0, 0.375, 0.0, 0.25, 1.0, 0.125, 1.0, 0.25, 0.9375, 0.25, 0.9375, 0.125, 1.0, 0.375, 1.0, 0.5, 0.9375, 0.5, 0.9375, 0.375, 1.0, 0.625, 1.0, 0.75, 0.9375, 0.75, 0.9375, 0.625, 1.0, 0.875, 0.9687, 1.0, 0.9375, 0.875, 0.9687, 0.0, 1.0, 0.125, 0.9375, 0.125, 1.0, 0.25, 1.0, 0.375, 0.9375, 0.375, 0.9375, 0.25, 1.0, 0.5, 1.0, 0.625, 0.9375, 0.625, 0.9375, 0.5, 1.0, 0.75, 1.0, 0.875, 0.9375, 0.875, 0.9375, 0.75, 0.9375, 0.625, 0.9375, 0.75, 0.875, 0.75, 0.875, 0.625, 0.9375, 0.875, 0.9062, 1.0, 0.875, 0.875, 0.9062, 0.0, 0.9375, 0.125, 0.875, 0.125, 0.9375, 0.25, 0.9375, 0.375, 0.875, 0.375, 0.875, 0.25, 0.9375, 0.5, 0.9375, 0.625, 0.875, 0.625, 0.875, 0.5, 0.9375, 0.75, 0.9375, 0.875, 0.875, 0.875, 0.875, 0.75, 0.9375, 0.125, 0.9375, 0.25, 0.875, 0.25, 0.875, 0.125, 0.9375, 0.375, 0.9375, 0.5, 0.875, 0.5, 0.875, 0.375, 0.8437, 0.0, 0.875, 0.125, 0.8125, 0.125, 0.875, 0.25, 0.875, 0.375, 0.8125, 0.375, 0.8125, 0.25, 0.875, 0.5, 0.875, 0.625, 0.8125, 0.625, 0.8125, 0.5, 0.875, 0.75, 0.875, 0.875, 0.8125, 0.875, 0.8125, 0.75, 0.875, 0.125, 0.875, 0.25, 0.8125, 0.25, 0.8125, 0.125, 0.875, 0.375, 0.875, 0.5, 0.8125, 0.5, 0.8125, 0.375, 0.875, 0.625, 0.875, 0.75, 0.8125, 0.75, 0.8125, 0.625, 0.875, 0.875, 0.8437, 1.0, 0.8125, 0.875, 0.8125, 0.75, 0.8125, 0.875, 0.75, 0.875, 0.75, 0.75, 0.8125, 0.125, 0.8125, 0.25, 0.75, 0.25, 0.75, 0.125, 0.8125, 0.375, 0.8125, 0.5, 0.75, 0.5, 0.75, 0.375, 0.8125, 0.625, 0.8125, 0.75, 0.75, 0.75, 0.75, 0.625, 0.8125, 0.875, 0.7812, 1.0, 0.75, 0.875, 0.7812, 0.0, 0.8125, 0.125, 0.75, 0.125, 0.8125, 0.25, 0.8125, 0.375, 0.75, 0.375, 0.75, 0.25, 0.8125, 0.5, 0.8125, 0.625, 0.75, 0.625, 0.75, 0.5])
me_sphere.materials.append(mat_material_003)
me_sphere.materials.append(mat_material_003)
me_sphere.materials.append(mat_top)
me_sphere.update()

# ---- objects
ob_empty15 = bpy.data.objects.new('Empty15', None)
ob_body = bpy.data.objects.new('body', me_cylinder)
ob_empty = bpy.data.objects.new('Empty', None)
ob_empty15n = bpy.data.objects.new('Empty15n', None)
ob_flower = bpy.data.objects.new('flower', me_cylinder_002)
ob_iris = bpy.data.objects.new('iris', me_sphere)

# ---- transforms, parenting, visibility, modifiers, constraints
ob_empty15.location = (0.0, 0.0, 0.0)
ob_empty15.rotation_euler = (0.0, -0.0, 0.5236)
ob_empty15.empty_display_type = 'CUBE'
ob_body.location = (0.0, 0.0, 0.0)
ob_body.rotation_euler = (0.0, 0.0, 1.571)
_m = ob_body.modifiers.new('Array', 'ARRAY')
_m.count = 6
_m.use_relative_offset = False
_m.use_merge_vertices = True
_m.use_merge_vertices_cap = True
_m.use_object_offset = True
_m.offset_object = ob_empty
_m = ob_body.modifiers.new('Subdivision', 'SUBSURF')
_m.levels = 3
ob_empty.location = (0.0, 0.0, 0.0)
ob_empty.rotation_euler = (0.0, 0.0, 0.5236)
ob_empty15n.location = (0.0, 0.0, 0.0)
ob_empty15n.rotation_euler = (0.0, 0.0, 0.2618)
ob_flower.location = (0.0, 0.0, 0.0)
ob_flower.rotation_euler = (0.0, 0.0, 1.571)
_m = ob_flower.modifiers.new('Array', 'ARRAY')
_m.count = 24
_m.use_relative_offset = False
_m.use_merge_vertices = True
_m.use_merge_vertices_cap = True
_m.use_object_offset = True
_m.offset_object = ob_empty15n
_m = ob_flower.modifiers.new('Subdivision', 'SUBSURF')
_m.levels = 3
ob_iris.location = (0.0, 0.0, -0.3562)
ob_iris.scale = (0.05473, 0.05473, 0.05473)

# ---- collection membership
col_collection.objects.link(ob_empty15)
col_collection.objects.link(ob_body)
col_collection.objects.link(ob_empty)
col_collection.objects.link(ob_empty15n)
col_collection.objects.link(ob_flower)
col_collection.objects.link(ob_iris)

# ---- scene / render settings (as saved in the file)
scene.frame_start = 1; scene.frame_end = 250; scene.frame_set(42)
scene.render.engine = 'BLENDER_EEVEE_NEXT'
scene.cycles.sampling_pattern = 'TABULATED_SOBOL'
scene.eevee.ray_tracing_options.trace_max_roughness = 0.0
bpy.context.view_layer.update()

# ---- added for rendering (the .blend has no active camera and no usable light): camera, sun
cam_auto = bpy.data.cameras.new('AutoCamera')
cam_auto.lens = 50.0
cam_auto.sensor_width = 36.0
cam_auto.clip_end = 1000.0
ob_auto_camera = bpy.data.objects.new('AutoCamera', cam_auto)
scene.collection.objects.link(ob_auto_camera)
ob_auto_camera.location = (3.57842, -4.29411, 2.605)
ob_auto_camera.rotation_euler = (1.09748, -7.21219e-08, 0.694738)
scene.camera = ob_auto_camera
light_auto_sun = bpy.data.lights.new('AutoSun', 'SUN')
light_auto_sun.energy = 3.0
light_auto_sun.angle = 0.0523599
ob_auto_sun = bpy.data.objects.new('AutoSun', light_auto_sun)
scene.collection.objects.link(ob_auto_sun)
ob_auto_sun.rotation_euler = (0.872665, 0.174533, 0.523599)
bpy.context.view_layer.update()
